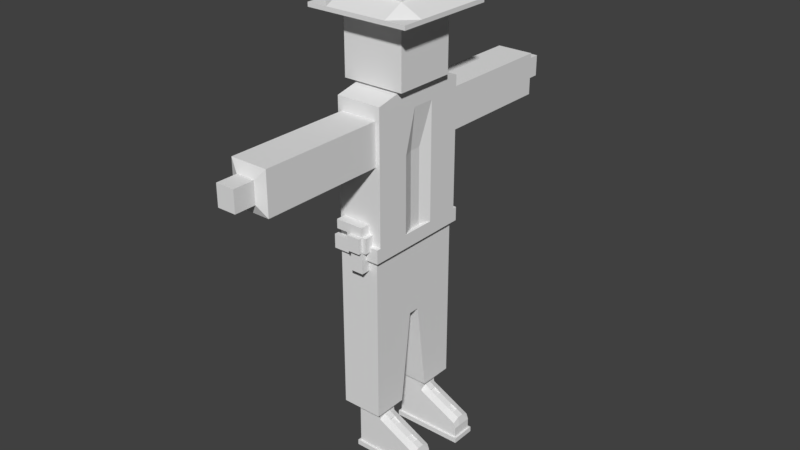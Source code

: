 # Source: Newplayer_0.blend  (saved by Blender 2.78.0; exported with 4.5.12 LTS)
import bpy
from mathutils import Matrix  # noqa: F401  (used for matrix-valued properties, if any)

bpy.ops.wm.read_factory_settings(use_empty=True)
scene = bpy.context.scene
scene.name = 'Scene'

# ---- collections
col_collection_1 = bpy.data.collections.new('Collection 1'); scene.collection.children.link(col_collection_1)

# ---- materials (node trees are filled in below, after node groups)
mat_material = bpy.data.materials.new('Material')
mat_material.alpha_threshold = 0.0
mat_material.use_transparent_shadow = False
mat_material.roughness = 0.5
mat_material.line_color = (0.0, 0.0, 0.0, 1.0)

# ---- material node trees

# ---- world
world_world = bpy.data.worlds.new('World'); scene.world = world_world
world_world.color = (0.05088, 0.05088, 0.05088)
world_world.use_sun_shadow = False
world_world.sun_shadow_jitter_overblur = 0.0
world_world.cycles.sampling_method = 'MANUAL'

# ---- meshes
me_cube = bpy.data.meshes.new('Cube')
me_cube.from_pydata([(-0.1718, -0.5, -0.1152), (-0.1718, -1.0, -0.1152), (-0.6718, -1.0, -0.1152), (-0.6718, -0.5, -0.1152), (-0.1718, -0.5, 0.8848), (-0.1718, -1.0, 0.8848), (-0.7718, -1.0, 0.3848), (-0.7718, -0.5, 0.3848), (-0.1718, 1.0, -0.1152), (-0.1718, 0.5, -0.1152), (-0.6718, 0.5, -0.1152), (-0.6718, 1.0, -0.1152), (-0.1718, 1.0, 0.8848), (-0.1718, 0.5, 0.8848), (-0.7718, 0.5, 0.3848), (-0.7718, 1.0, 0.3848), (-0.1718, -0.5, 2.885), (-0.1718, -1.0, 2.885), (-0.7718, -0.5, 2.885), (-0.7718, -1.0, 2.885), (-0.1718, 1.0, 2.885), (-0.1718, 0.5, 2.885), (-0.7718, 1.0, 2.885), (-0.7718, 0.5, 2.885), (0.8782, -0.5, -0.1152), (0.8782, -1.0, -0.1152), (0.8282, -0.5, 0.3848), (0.8282, -1.0, 0.3848), (0.8782, 1.0, -0.1152), (0.8782, 0.5, -0.1152), (0.8282, 1.0, 0.3848), (0.8282, 0.5, 0.3848), (-0.1718, -0.5, 0.2598), (-0.1718, -1.0, 0.2598), (-0.7718, -1.0, 0.2598), (-0.7718, -0.5, 0.2598), (0.8782, -0.5, 0.2598), (0.8782, -1.0, 0.2598), (-0.1718, 1.0, 0.2598), (-0.1718, 0.5, 0.2598), (-0.7718, 0.5, 0.2598), (-0.7718, 1.0, 0.2598), (0.8782, 1.0, 0.2598), (0.8782, 0.5, 0.2598), (-0.1718, -0.5, 0.009837), (-0.1718, -1.0, 0.009837), (-0.7718, -1.0, 0.009837), (-0.7718, -0.5, 0.009837), (0.8782, -0.5, 0.009837), (0.8782, -1.0, 0.009837), (-0.1718, 1.0, 0.009837), (-0.1718, 0.5, 0.009837), (-0.7718, 0.5, 0.009837), (-0.7718, 1.0, 0.009837), (0.8782, 1.0, 0.009837), (0.8782, 0.5, 0.009837), (-0.1718, -0.6667, -0.1152), (-0.1718, -0.8333, -0.1152), (-0.6718, -0.8333, -0.1152), (-0.6718, -0.6667, -0.1152), (-0.1718, -0.6667, 0.9581), (-0.1718, -0.8333, 0.9581), (-0.7718, -0.8333, 0.3848), (-0.7718, -0.6667, 0.3848), (-0.1718, -0.6667, 2.885), (-0.1718, -0.8333, 2.885), (-0.7718, -0.8333, 2.885), (-0.7718, -0.6667, 2.885), (0.8782, -0.6667, -0.1152), (0.8782, -0.8333, -0.1152), (0.8282, -0.6667, 0.4581), (0.8282, -0.8333, 0.4581), (0.8782, -0.6667, 0.2598), (0.8782, -0.8333, 0.2598), (-0.7718, -0.8333, 0.2598), (-0.7718, -0.6667, 0.2598), (-0.7718, -0.8333, 0.009837), (-0.7718, -0.6667, 0.009837), (0.8782, -0.6667, 0.009837), (0.8782, -0.8333, 0.009837), (-0.1718, 0.8333, -0.1152), (-0.1718, 0.6667, -0.1152), (-0.6718, 0.6667, -0.1152), (-0.6718, 0.8333, -0.1152), (-0.1718, 0.8333, 0.9581), (-0.1718, 0.6667, 0.9581), (-0.7718, 0.6667, 0.3848), (-0.7718, 0.8333, 0.3848), (-0.1718, 0.8333, 2.885), (-0.1718, 0.6667, 2.885), (-0.7718, 0.6667, 2.885), (-0.7718, 0.8333, 2.885), (0.8782, 0.8333, -0.1152), (0.8782, 0.6667, -0.1152), (0.8282, 0.8333, 0.4581), (0.8282, 0.6667, 0.4581), (0.8782, 0.8333, 0.2598), (0.8782, 0.6667, 0.2598), (-0.7718, 0.6667, 0.2598), (-0.7718, 0.8333, 0.2598), (-0.7718, 0.6667, 0.009837), (-0.7718, 0.8333, 0.009837), (0.8782, 0.8333, 0.009837), (0.8782, 0.6667, 0.009837), (-0.1718, -0.45, -0.1152), (-0.6718, -0.45, -0.1152), (-0.1718, 1.05, -0.1152), (-0.6718, 1.05, -0.1152), (0.8782, 1.05, -0.1152), (0.8782, -0.45, -0.1152), (-0.1718, -0.45, 0.009837), (-0.7718, -0.45, 0.009837), (0.8782, -0.45, 0.009837), (-0.1718, 1.05, 0.009837), (-0.7718, 1.05, 0.009837), (0.8782, 1.05, 0.009837), (0.9282, -0.8333, -0.1152), (0.9282, -1.0, -0.1152), (0.9282, 0.6667, -0.1152), (0.9282, 0.5, -0.1152), (0.9282, -0.5, -0.1152), (0.9282, -0.5, 0.009837), (0.9282, -1.0, 0.009837), (0.9282, -0.8333, 0.009837), (0.9282, 1.0, 0.009837), (0.9282, 1.05, 0.009837), (0.9282, 1.0, -0.1152), (0.9282, 0.5, 0.009837), (0.9282, 0.6667, 0.009837), (0.9282, -0.6667, -0.1152), (0.9282, -0.6667, 0.009837), (0.9282, 0.8333, -0.1152), (0.9282, 0.8333, 0.009837), (0.9282, -0.45, -0.1152), (0.9282, -0.45, 0.009837), (0.9282, 1.05, -0.1152), (-0.1718, -1.05, -0.1152), (-0.6718, -1.05, -0.1152), (-0.1718, 0.45, -0.1152), (-0.6718, 0.45, -0.1152), (0.8782, 0.45, -0.1152), (0.8782, -1.05, -0.1152), (-0.1718, -1.05, 0.009837), (-0.7718, -1.05, 0.009837), (0.8782, -1.05, 0.009837), (-0.1718, 0.45, 0.009837), (-0.7718, 0.45, 0.009837), (0.8782, 0.45, 0.009837), (0.9282, -1.05, -0.1152), (0.9282, -1.05, 0.009837), (0.9282, 0.45, -0.1152), (0.9282, 0.45, 0.009837), (-0.8218, -0.6667, -0.1152), (-0.8218, -0.5, -0.1152), (-0.8218, 0.8333, -0.1152), (-0.8218, 1.0, -0.1152), (-0.8218, -1.0, -0.1152), (-0.8218, -1.0, 0.009837), (-0.8218, -0.5, 0.009837), (-0.8218, -0.6667, 0.009837), (-0.8218, 0.5, -0.1152), (-0.8218, 0.5, 0.009837), (-0.8218, 1.0, 0.009837), (-0.8218, -1.05, 0.009837), (-0.8218, 0.8333, 0.009837), (-0.8218, -0.8333, -0.1152), (-0.8218, -0.8333, 0.009837), (-0.8218, 0.6667, -0.1152), (-0.8218, 0.6667, 0.009837), (-0.8218, -0.45, -0.1152), (-0.8218, -0.45, 0.009837), (-0.8218, 1.05, -0.1152), (-0.8218, 1.05, 0.009837), (-0.8218, -1.05, -0.1152), (-0.8218, 0.45, -0.1152), (-0.8218, 0.45, 0.009837), (-0.005143, -1.0, 0.8015), (0.1615, -1.0, 0.7182), (0.3282, -1.0, 0.6348), (0.4949, -1.0, 0.5515), (0.6615, -1.0, 0.4682), (0.6615, -0.5, 0.4682), (0.4949, -0.5, 0.5515), (0.3282, -0.5, 0.6348), (0.1615, -0.5, 0.7182), (-0.005143, -0.5, 0.8015), (0.00319, -1.0, -0.1152), (0.1782, -1.0, -0.1152), (0.3532, -1.0, -0.1152), (0.5282, -1.0, -0.1152), (0.7032, -1.0, -0.1152), (0.7032, -0.5, -0.1152), (0.5282, -0.5, -0.1152), (0.3532, -0.5, -0.1152), (0.1782, -0.5, -0.1152), (0.00319, -0.5, -0.1152), (0.00319, -0.5, 0.2598), (0.1782, -0.5, 0.2598), (0.3532, -0.5, 0.2598), (0.5282, -0.5, 0.2598), (0.7032, -0.5, 0.2598), (0.00319, -1.0, 0.2598), (0.1782, -1.0, 0.2598), (0.3532, -1.0, 0.2598), (0.5282, -1.0, 0.2598), (0.7032, -1.0, 0.2598), (0.00319, -0.5, 0.009837), (0.1782, -0.5, 0.009837), (0.3532, -0.5, 0.009837), (0.5282, -0.5, 0.009837), (0.7032, -0.5, 0.009837), (0.00319, -1.0, 0.009837), (0.1782, -1.0, 0.009837), (0.3532, -1.0, 0.009837), (0.5282, -1.0, 0.009837), (0.7032, -1.0, 0.009837), (0.00319, -0.8333, -0.1152), (0.1782, -0.8333, -0.1152), (0.3532, -0.8333, -0.1152), (0.5282, -0.8333, -0.1152), (0.7032, -0.8333, -0.1152), (0.00319, -0.6667, -0.1152), (0.1782, -0.6667, -0.1152), (0.3532, -0.6667, -0.1152), (0.5282, -0.6667, -0.1152), (0.7032, -0.6667, -0.1152), (-0.005143, -0.6667, 0.8748), (0.1615, -0.6667, 0.7741), (0.3282, -0.6667, 0.6908), (0.4949, -0.6667, 0.6075), (0.6615, -0.6667, 0.5415), (-0.005143, -0.8333, 0.8748), (0.1615, -0.8333, 0.7741), (0.3282, -0.8333, 0.6908), (0.4949, -0.8333, 0.6075), (0.6615, -0.8333, 0.5415), (0.7032, -0.45, -0.1152), (0.5282, -0.45, -0.1152), (0.3532, -0.45, -0.1152), (0.1782, -0.45, -0.1152), (0.00319, -0.45, -0.1152), (0.00319, -0.45, 0.009837), (0.1782, -0.45, 0.009837), (0.3532, -0.45, 0.009837), (0.5282, -0.45, 0.009837), (0.7032, -0.45, 0.009837), (0.00319, -1.05, -0.1152), (0.1782, -1.05, -0.1152), (0.3532, -1.05, -0.1152), (0.5282, -1.05, -0.1152), (0.7032, -1.05, -0.1152), (0.00319, -1.05, 0.009837), (0.1782, -1.05, 0.009837), (0.3532, -1.05, 0.009837), (0.5282, -1.05, 0.009837), (0.7032, -1.05, 0.009837), (-0.005143, 0.5, 0.8015), (0.1615, 0.5, 0.7182), (0.3282, 0.5, 0.6348), (0.4949, 0.5, 0.5515), (0.6615, 0.5, 0.4682), (0.6615, 1.0, 0.4682), (0.4949, 1.0, 0.5515), (0.3282, 1.0, 0.6348), (0.1615, 1.0, 0.7182), (-0.005143, 1.0, 0.8015), (0.00319, 0.5, -0.1152), (0.1782, 0.5, -0.1152), (0.3532, 0.5, -0.1152), (0.5282, 0.5, -0.1152), (0.7032, 0.5, -0.1152), (0.7032, 1.0, -0.1152), (0.5282, 1.0, -0.1152), (0.3532, 1.0, -0.1152), (0.1782, 1.0, -0.1152), (0.00319, 1.0, -0.1152), (0.00319, 1.0, 0.2598), (0.1782, 1.0, 0.2598), (0.3532, 1.0, 0.2598), (0.5282, 1.0, 0.2598), (0.7032, 1.0, 0.2598), (0.00319, 0.5, 0.2598), (0.1782, 0.5, 0.2598), (0.3532, 0.5, 0.2598), (0.5282, 0.5, 0.2598), (0.7032, 0.5, 0.2598), (0.00319, 1.0, 0.009837), (0.1782, 1.0, 0.009837), (0.3532, 1.0, 0.009837), (0.5282, 1.0, 0.009837), (0.7032, 1.0, 0.009837), (0.00319, 0.5, 0.009837), (0.1782, 0.5, 0.009837), (0.3532, 0.5, 0.009837), (0.5282, 0.5, 0.009837), (0.7032, 0.5, 0.009837), (0.00319, 0.6667, -0.1152), (0.1782, 0.6667, -0.1152), (0.3532, 0.6667, -0.1152), (0.5282, 0.6667, -0.1152), (0.7032, 0.6667, -0.1152), (0.00319, 0.8333, -0.1152), (0.1782, 0.8333, -0.1152), (0.3532, 0.8333, -0.1152), (0.5282, 0.8333, -0.1152), (0.7032, 0.8333, -0.1152), (-0.005143, 0.8333, 0.8748), (0.1615, 0.8333, 0.7741), (0.3282, 0.8333, 0.6908), (0.4949, 0.8333, 0.6075), (0.6615, 0.8333, 0.5415), (-0.005143, 0.6667, 0.8748), (0.1615, 0.6667, 0.7741), (0.3282, 0.6667, 0.6908), (0.4949, 0.6667, 0.6075), (0.6615, 0.6667, 0.5415), (0.7032, 1.05, -0.1152), (0.5282, 1.05, -0.1152), (0.3532, 1.05, -0.1152), (0.1782, 1.05, -0.1152), (0.00319, 1.05, -0.1152), (0.00319, 1.05, 0.009837), (0.1782, 1.05, 0.009837), (0.3532, 1.05, 0.009837), (0.5282, 1.05, 0.009837), (0.7032, 1.05, 0.009837), (0.00319, 0.45, -0.1152), (0.1782, 0.45, -0.1152), (0.3532, 0.45, -0.1152), (0.5282, 0.45, -0.1152), (0.7032, 0.45, -0.1152), (0.00319, 0.45, 0.009837), (0.1782, 0.45, 0.009837), (0.3532, 0.45, 0.009837), (0.5282, 0.45, 0.009837), (0.7032, 0.45, 0.009837), (-0.02245, -0.6667, 0.8402), (0.1442, -0.6667, 0.7568), (0.4775, -0.6667, 0.5902), (0.6442, -0.6667, 0.5068), (-0.02245, -0.8333, 0.8402), (0.1442, -0.8333, 0.7568), (0.4775, -0.8333, 0.5902), (0.6442, -0.8333, 0.5068), (-0.02245, 0.8333, 0.8402), (0.1442, 0.8333, 0.7568), (0.4775, 0.8333, 0.5902), (0.6442, 0.8333, 0.5068), (-0.02245, 0.6667, 0.8402), (0.1442, 0.6667, 0.7568), (0.4775, 0.6667, 0.5902), (0.6442, 0.6667, 0.5068), (-1.0, -1.25, 1.19), (-1.0, -1.25, 4.88), (-1.0, 1.25, 1.19), (-1.0, 1.25, 4.88), (0.0, -1.25, 1.19), (0.0, -1.25, 4.88), (0.0, 1.25, 1.19), (0.0, 1.25, 4.88), (-1.0, 0.4167, 1.19), (-1.0, -0.4167, 1.19), (-1.0, -0.4167, 4.88), (-1.0, 0.4167, 4.88), (0.0, -0.4167, 1.19), (0.0, 0.4167, 1.19), (0.0, 0.4167, 4.88), (0.0, -0.4167, 4.88), (-1.0, 0.1389, 3.417), (-1.0, -0.1389, 3.417), (-1.0, -0.1389, 4.88), (-1.0, 0.1389, 4.88), (0.0, -0.1389, 3.417), (0.0, 0.1389, 3.417), (0.0, 0.1389, 4.88), (0.0, -0.1389, 4.88), (-1.0, 0.4167, 5.88), (-1.0, 1.25, 5.88), (0.1, 1.25, 5.88), (0.1, -0.4167, 5.88), (0.1, -1.25, 5.88), (-1.0, -1.25, 5.88), (-1.0, -0.4167, 5.88), (-1.0, 0.1389, 5.88), (0.1, 0.4167, 5.88), (0.0, -0.1389, 5.88), (-1.0, -0.1389, 5.88), (0.0, 0.1389, 5.88), (-1.0, 0.4167, 8.88), (-1.0, 1.25, 8.695), (0.1, 1.25, 8.695), (0.1, -0.4167, 8.88), (0.1, -1.25, 8.695), (-1.0, -1.25, 8.695), (-1.0, -0.4167, 8.88), (-1.0, 0.1389, 8.88), (0.1, 0.4167, 8.88), (0.1, -0.1389, 8.88), (-1.0, -0.1389, 8.88), (0.1, 0.1389, 8.88), (0.0, 0.1389, 5.547), (0.0, 0.1389, 5.213), (0.0, 0.4167, 5.213), (0.1, 0.4167, 5.547), (-1.0, -0.1389, 5.547), (-1.0, -0.1389, 5.213), (-1.0, -0.4167, 5.213), (-1.0, -0.4167, 5.547), (-1.0, 0.1389, 5.547), (-1.0, 0.1389, 5.213), (-1.0, -1.25, 5.213), (-1.0, -1.25, 5.547), (0.0, -1.25, 5.213), (0.1, -1.25, 5.547), (0.0, -0.1389, 5.547), (0.0, -0.1389, 5.213), (0.0, 1.25, 5.213), (0.1, 1.25, 5.547), (0.0, -0.4167, 5.213), (0.1, -0.4167, 5.547), (-1.0, 0.4167, 5.547), (-1.0, 0.4167, 5.213), (-1.0, 1.25, 5.213), (-1.0, 1.25, 5.547), (0.1, 0.1389, 5.547), (0.1, 0.1389, 5.213), (0.1, 0.4167, 5.213), (0.1, 0.4167, 5.547), (0.1, -1.25, 5.213), (0.1, -1.25, 5.547), (0.1, -0.1389, 5.547), (0.1, -0.1389, 5.213), (0.1, 1.25, 5.213), (0.1, 1.25, 5.547), (0.1, -0.4167, 5.213), (0.1, -0.4167, 5.547), (0.0, 1.35, 5.213), (0.0, 1.35, 5.547), (-1.0, 1.35, 5.213), (-1.0, 1.35, 5.547), (0.1, 1.35, 5.213), (0.1, 1.35, 5.547), (-1.1, -0.1389, 5.547), (-1.1, -0.1389, 5.213), (-1.1, -0.4167, 5.213), (-1.1, -0.4167, 5.547), (-1.1, 0.1389, 5.547), (-1.1, 0.1389, 5.213), (-1.1, -1.25, 5.213), (-1.1, -1.25, 5.547), (-1.1, 0.4167, 5.547), (-1.1, 0.4167, 5.213), (-1.1, 1.25, 5.213), (-1.1, 1.25, 5.547), (-1.1, 1.35, 5.213), (-1.1, 1.35, 5.547), (-1.0, -1.35, 5.213), (-1.0, -1.35, 5.547), (0.0, -1.35, 5.213), (0.0, -1.35, 5.547), (0.1, -1.35, 5.547), (0.1, -1.35, 5.213), (-1.1, -1.35, 5.213), (-1.1, -1.35, 5.547), (-1.0, -1.25, 8.38), (-1.0, -1.25, 7.38), (0.1, -1.25, 7.38), (0.1, -1.25, 8.38), (0.1, -0.1389, 8.38), (0.0, -0.1389, 7.38), (0.0, 0.1389, 7.38), (0.1, 0.1389, 8.38), (-1.0, -0.4167, 7.38), (-1.0, -0.4167, 8.38), (-1.0, -0.1389, 8.38), (-1.0, -0.1389, 7.38), (-1.0, 0.4167, 7.38), (-1.0, 0.4167, 8.38), (-1.0, 1.25, 8.38), (-1.0, 1.25, 7.38), (0.1, -0.4167, 8.38), (0.1, -0.4167, 7.38), (-1.0, 0.1389, 8.38), (-1.0, 0.1389, 7.38), (0.1, 1.25, 8.38), (0.1, 1.25, 7.38), (0.1, 0.4167, 7.38), (0.1, 0.4167, 8.38), (-0.05, 1.25, 1.19), (-0.05, 1.25, 4.88), (-0.05, -1.25, 1.19), (-0.05, -1.25, 4.88), (-0.05, 0.4167, 1.19), (-0.05, -0.4167, 1.19), (-0.05, 0.1389, 3.417), (-0.05, -0.1389, 3.417), (0.0, 1.25, 5.88), (-2.98e-08, -1.25, 5.88), (0.0, 1.25, 8.695), (-2.98e-08, -1.25, 8.695), (0.0, 0.4167, 8.88), (0.0, -0.4167, 8.88), (-0.05, 0.1389, 8.88), (-0.05, -0.1389, 8.88), (-0.05, 1.25, 5.213), (0.0, 1.25, 5.547), (-0.05, -1.25, 5.213), (-2.98e-08, -1.25, 5.547), (-0.05, 1.35, 5.213), (-0.05, 1.35, 5.547), (-0.05, -1.35, 5.213), (-0.05, -1.35, 5.547), (0.0, 1.25, 7.38), (0.0, 1.25, 8.38), (-2.98e-08, -1.25, 7.38), (-2.98e-08, -1.25, 8.38), (-0.925, 1.25, 1.19), (-0.925, -1.25, 4.88), (-0.925, 0.4167, 1.19), (-0.925, -0.4167, 1.19), (-0.925, 0.1389, 3.417), (-0.925, -0.1389, 3.417), (-0.9, -1.25, 5.88), (-0.9, -1.25, 8.695), (-0.925, -1.25, 5.213), (-0.9, -1.25, 5.547), (-0.925, -1.35, 5.213), (-0.925, -1.35, 5.547), (-0.9, -1.25, 7.38), (-0.9, -1.25, 8.38), (-0.925, 1.25, 4.88), (-0.925, -1.25, 1.19), (-0.9, 1.25, 5.88), (-0.9, 1.25, 8.695), (-0.9, 0.4167, 8.88), (-0.9, -0.4167, 8.88), (-0.925, 0.1389, 8.88), (-0.925, -0.1389, 8.88), (-0.925, 1.25, 5.213), (-0.9, 1.25, 5.547), (-0.925, 1.35, 5.213), (-0.925, 1.35, 5.547), (-0.9, 1.25, 7.38), (-0.9, 1.25, 8.38), (-2.98e-08, -2.25, 7.38), (-2.98e-08, -2.25, 8.38), (-0.9, -2.25, 7.38), (-0.9, -2.25, 8.38), (-2.98e-08, -4.25, 7.38), (-2.98e-08, -4.25, 8.38), (-0.9, -4.25, 7.38), (-0.9, -4.25, 8.38), (-0.9, 2.25, 7.38), (0.0, 2.25, 7.38), (-0.9, 2.25, 8.38), (0.0, 2.25, 8.38), (-0.9, 4.25, 7.38), (0.0, 4.25, 7.38), (-0.9, 4.25, 8.38), (0.0, 4.25, 8.38), (-0.675, 4.35, 7.63), (-0.225, 4.35, 7.63), (-0.675, 4.35, 8.13), (-0.225, 4.35, 8.13), (-0.675, 4.85, 7.63), (-0.225, 4.85, 7.63), (-0.675, 4.85, 8.13), (-0.225, 4.85, 8.13), (-0.225, -4.35, 7.63), (-0.225, -4.35, 8.13), (-0.675, -4.35, 7.63), (-0.675, -4.35, 8.13), (-0.225, -4.85, 7.63), (-0.225, -4.85, 8.13), (-0.675, -4.85, 7.63), (-0.675, -4.85, 8.13), (-2.98e-08, -3.25, 8.38), (-2.98e-08, -3.25, 7.38), (-0.9, -3.25, 7.38), (-0.9, -3.25, 8.38), (0.0, 3.25, 7.38), (0.0, 3.25, 8.38), (-0.9, 3.25, 7.38), (-0.9, 3.25, 8.38), (-1.25, -0.75, 8.872), (-1.25, -0.75, 10.37), (-1.25, 0.75, 8.872), (-1.25, 0.75, 10.37), (0.25, -0.75, 8.872), (0.25, -0.75, 10.37), (0.25, 0.75, 8.872), (0.25, 0.75, 10.37), (-1.25, -0.75, 10.82), (-1.25, 0.75, 10.82), (0.25, 0.75, 10.82), (0.25, -0.75, 10.82), (0.25, 0.75, 10.72), (0.25, -0.75, 10.72), (-1.25, -0.75, 10.72), (-1.25, 0.75, 10.72), (0.25, 0.75, 10.37), (0.25, -0.75, 10.37), (0.25, -0.75, 10.72), (0.25, 0.75, 10.72), (0.75, 0.75, 10.37), (0.75, -0.75, 10.37), (0.75, -0.75, 10.47), (0.75, 0.75, 10.47), (0.25, -1.25, 10.37), (-1.25, -1.25, 10.37), (0.25, -1.25, 10.47), (-1.25, -1.25, 10.47), (0.25, -1.25, 10.47), (0.25, -1.25, 10.37), (0.75, -1.25, 10.47), (0.75, -1.25, 10.37), (-1.75, -0.75, 10.37), (-1.75, 0.75, 10.37), (-1.75, 0.75, 10.47), (-1.75, -0.75, 10.47), (-1.75, -1.25, 10.37), (-1.75, -1.25, 10.47), (-1.25, 1.25, 10.37), (0.25, 1.25, 10.37), (-1.25, 1.25, 10.47), (0.25, 1.25, 10.47), (-1.75, 1.25, 10.37), (0.25, 1.25, 10.37), (0.25, 1.25, 10.47), (0.75, 1.25, 10.37), (0.75, 1.25, 10.47), (-1.75, 1.25, 10.47), (-1.25, 0.25, 8.872), (-1.25, -0.25, 8.872), (-1.25, -0.25, 10.37), (-1.25, 0.25, 10.37), (0.25, -0.25, 8.872), (0.25, 0.25, 8.872), (0.25, 0.25, 10.37), (0.25, -0.25, 10.37), (-1.25, -0.25, 10.82), (-1.25, 0.25, 10.82), (0.25, 0.25, 10.82), (0.25, -0.25, 10.82), (-1.25, -0.25, 10.72), (-1.25, 0.25, 10.72), (0.25, 0.25, 10.72), (0.25, -0.25, 10.72), (0.25, 0.25, 10.37), (0.25, -0.25, 10.37), (0.25, 0.25, 10.72), (0.25, -0.25, 10.72), (0.75, 0.25, 10.37), (0.75, -0.25, 10.37), (0.75, 0.25, 10.47), (0.75, -0.25, 10.47), (-1.75, -0.25, 10.37), (-1.75, 0.25, 10.37), (-1.75, -0.25, 10.47), (-1.75, 0.25, 10.47), (-0.25, 0.75, 8.872), (-0.75, 0.75, 8.872), (-0.75, 0.75, 10.37), (-0.25, 0.75, 10.37), (-0.75, -0.75, 8.872), (-0.25, -0.75, 8.872), (-0.25, -0.75, 10.37), (-0.75, -0.75, 10.37), (-0.75, 0.75, 10.82), (-0.25, 0.75, 10.82), (-0.25, -0.75, 10.82), (-0.75, -0.75, 10.82), (-0.75, 0.75, 10.72), (-0.25, 0.75, 10.72), (-0.25, -0.75, 10.72), (-0.75, -0.75, 10.72), (-0.25, -1.25, 10.37), (-0.75, -1.25, 10.37), (-0.25, -1.25, 10.47), (-0.75, -1.25, 10.47), (-0.75, 1.25, 10.37), (-0.25, 1.25, 10.37), (-0.75, 1.25, 10.47), (-0.25, 1.25, 10.47), (-0.75, 0.25, 10.82), (-0.25, 0.25, 10.82), (-0.75, -0.25, 10.82), (-0.25, -0.25, 10.82), (-0.25, 0.25, 8.872), (-0.75, 0.25, 8.872), (-0.25, -0.25, 8.872), (-0.75, -0.25, 8.872), (-0.75, 0.25, 11.02), (-0.25, 0.25, 11.02), (-0.75, -0.25, 11.02), (-0.25, -0.25, 11.02), (-0.5235, -1.482, 6.02), (-0.2095, -1.482, 6.02), (-0.5235, -1.242, 6.02), (-0.2095, -1.242, 6.02), (-0.5235, -1.482, 4.925), (-0.2095, -1.482, 4.925), (-0.5235, -1.242, 4.925), (-0.2095, -1.242, 4.925), (-0.5235, -1.242, 5.436), (-0.5235, -1.242, 5.801), (-0.2095, -1.242, 5.801), (-0.2095, -1.242, 5.436), (-0.5235, -1.482, 5.801), (-0.5235, -1.482, 5.436), (-0.2095, -1.482, 5.436), (-0.2095, -1.482, 5.801), (-0.8986, -1.242, 6.02), (-0.8986, -1.482, 6.02), (-0.8986, -1.242, 5.801), (-0.8986, -1.482, 5.801), (-0.5235, -1.582, 5.801), (-0.5235, -1.582, 5.436), (-0.2095, -1.582, 5.436), (-0.2095, -1.582, 5.801), (-0.6235, -1.242, 5.436), (-0.6235, -1.242, 5.801), (-0.6235, -1.482, 5.801), (-0.6235, -1.482, 5.436), (-0.1095, -1.242, 5.801), (-0.1095, -1.242, 5.436), (-0.1095, -1.482, 5.436), (-0.1095, -1.482, 5.801), (-0.5235, -1.142, 5.436), (-0.5235, -1.142, 5.801), (-0.2095, -1.142, 5.801), (-0.2095, -1.142, 5.436)], [], [(57, 1, 2, 58), (4, 7, 18, 16), (127, 55, 147, 151), (33, 5, 6, 34), (75, 63, 7, 35), (8, 11, 107, 106), (81, 9, 10, 82), (84, 12, 20, 88), (315, 260, 31, 95), (39, 13, 14, 40), (99, 87, 15, 41), (47, 44, 110, 111), (65, 66, 19, 17), (89, 90, 23, 21), (86, 14, 23, 90), (12, 15, 22, 20), (6, 5, 17, 19), (60, 4, 16, 64), (14, 13, 21, 23), (62, 6, 19, 66), (73, 71, 27, 37), (97, 95, 31, 43), (280, 261, 30, 42), (305, 271, 28, 92), (235, 180, 27, 71), (291, 51, 145, 331), (200, 181, 26, 36), (225, 191, 24, 68), (210, 200, 36, 48), (180, 205, 37, 27), (79, 73, 37, 49), (4, 32, 35, 7), (77, 75, 35, 47), (45, 33, 34, 46), (290, 280, 42, 54), (103, 97, 43, 55), (12, 38, 41, 15), (101, 99, 41, 53), (51, 39, 40, 52), (260, 285, 43, 31), (270, 29, 140, 330), (143, 46, 157, 163), (29, 93, 118, 119), (24, 109, 133, 120), (205, 215, 49, 37), (32, 44, 47, 35), (139, 146, 175, 174), (83, 82, 167, 154), (79, 49, 122, 123), (290, 54, 115, 325), (38, 50, 53, 41), (285, 295, 55, 43), (28, 108, 135, 126), (109, 112, 134, 133), (76, 77, 159, 166), (82, 10, 160, 167), (46, 34, 74, 76), (76, 74, 75, 77), (48, 36, 72, 78), (78, 72, 73, 79), (190, 220, 69, 25), (220, 225, 68, 69), (181, 230, 70, 26), (230, 235, 71, 70), (36, 26, 70, 72), (72, 70, 71, 73), (7, 63, 67, 18), (63, 62, 66, 67), (5, 61, 65, 17), (61, 60, 64, 65), (16, 18, 67, 64), (64, 67, 66, 65), (34, 6, 62, 74), (74, 62, 63, 75), (0, 56, 59, 3), (56, 57, 58, 59), (69, 68, 129, 116), (68, 24, 120, 129), (46, 76, 166, 157), (77, 47, 158, 159), (52, 40, 98, 100), (100, 98, 99, 101), (54, 42, 96, 102), (102, 96, 97, 103), (270, 300, 93, 29), (300, 305, 92, 93), (42, 30, 94, 96), (96, 94, 95, 97), (15, 87, 91, 22), (87, 86, 90, 91), (20, 22, 91, 88), (88, 91, 90, 89), (40, 14, 86, 98), (98, 86, 87, 99), (261, 310, 94, 30), (310, 315, 95, 94), (13, 85, 89, 21), (85, 84, 88, 89), (8, 80, 83, 11), (80, 81, 82, 83), (110, 104, 105, 111), (113, 106, 107, 114), (236, 245, 112, 109), (316, 325, 115, 108), (53, 114, 172, 162), (53, 50, 113, 114), (275, 8, 106, 320), (195, 0, 104, 240), (210, 48, 112, 245), (102, 103, 128, 132), (0, 3, 105, 104), (111, 105, 169, 170), (116, 123, 122, 117), (121, 120, 133, 134), (118, 128, 127, 119), (120, 121, 130, 129), (129, 130, 123, 116), (126, 124, 132, 131), (131, 132, 128, 118), (124, 126, 135, 125), (48, 78, 130, 121), (112, 48, 121, 134), (117, 122, 149, 148), (78, 79, 123, 130), (92, 28, 126, 131), (93, 92, 131, 118), (25, 69, 116, 117), (115, 54, 124, 125), (45, 46, 143, 142), (108, 115, 125, 135), (54, 102, 132, 124), (103, 55, 127, 128), (335, 330, 140, 147), (255, 250, 141, 144), (136, 142, 143, 137), (138, 145, 146, 139), (147, 140, 150, 151), (144, 141, 148, 149), (10, 9, 138, 139), (3, 59, 152, 153), (211, 45, 142, 251), (122, 49, 144, 149), (119, 127, 151, 150), (51, 52, 146, 145), (25, 117, 148, 141), (190, 25, 141, 250), (2, 1, 136, 137), (29, 119, 150, 140), (152, 159, 158, 153), (161, 160, 174, 175), (154, 164, 162, 155), (156, 157, 166, 165), (165, 166, 159, 152), (160, 161, 168, 167), (167, 168, 164, 154), (155, 162, 172, 171), (153, 158, 170, 169), (157, 156, 173, 163), (105, 3, 153, 169), (52, 100, 168, 161), (11, 83, 154, 155), (2, 137, 173, 156), (47, 111, 170, 158), (58, 2, 156, 165), (137, 143, 163, 173), (10, 139, 174, 160), (114, 107, 171, 172), (101, 53, 162, 164), (100, 101, 164, 168), (107, 11, 155, 171), (59, 58, 165, 152), (146, 52, 161, 175), (1, 186, 246, 136), (186, 187, 247, 246), (187, 188, 248, 247), (188, 189, 249, 248), (189, 190, 250, 249), (49, 215, 255, 144), (215, 214, 254, 255), (214, 213, 253, 254), (213, 212, 252, 253), (212, 211, 251, 252), (142, 136, 246, 251), (251, 246, 247, 252), (252, 247, 248, 253), (253, 248, 249, 254), (254, 249, 250, 255), (44, 206, 241, 110), (206, 207, 242, 241), (207, 208, 243, 242), (208, 209, 244, 243), (209, 210, 245, 244), (24, 191, 236, 109), (191, 192, 237, 236), (192, 193, 238, 237), (193, 194, 239, 238), (194, 195, 240, 239), (104, 110, 241, 240), (240, 241, 242, 239), (239, 242, 243, 238), (238, 243, 244, 237), (237, 244, 245, 236), (60, 61, 231, 226), (235, 230, 339, 343), (227, 232, 233, 228), (228, 233, 234, 229), (230, 229, 338, 339), (4, 60, 226, 185), (185, 226, 227, 184), (184, 227, 228, 183), (183, 228, 229, 182), (182, 229, 230, 181), (57, 56, 221, 216), (216, 221, 222, 217), (217, 222, 223, 218), (218, 223, 224, 219), (219, 224, 225, 220), (1, 57, 216, 186), (186, 216, 217, 187), (187, 217, 218, 188), (188, 218, 219, 189), (189, 219, 220, 190), (33, 45, 211, 201), (201, 211, 212, 202), (202, 212, 213, 203), (203, 213, 214, 204), (204, 214, 215, 205), (5, 33, 201, 176), (176, 201, 202, 177), (177, 202, 203, 178), (178, 203, 204, 179), (179, 204, 205, 180), (44, 32, 196, 206), (206, 196, 197, 207), (207, 197, 198, 208), (208, 198, 199, 209), (209, 199, 200, 210), (56, 0, 195, 221), (221, 195, 194, 222), (222, 194, 193, 223), (223, 193, 192, 224), (224, 192, 191, 225), (32, 4, 185, 196), (196, 185, 184, 197), (197, 184, 183, 198), (198, 183, 182, 199), (199, 182, 181, 200), (61, 5, 176, 231), (231, 176, 177, 232), (232, 177, 178, 233), (233, 178, 179, 234), (234, 179, 180, 235), (145, 138, 326, 331), (331, 326, 327, 332), (332, 327, 328, 333), (333, 328, 329, 334), (334, 329, 330, 335), (28, 271, 316, 108), (271, 272, 317, 316), (272, 273, 318, 317), (273, 274, 319, 318), (274, 275, 320, 319), (106, 113, 321, 320), (320, 321, 322, 319), (319, 322, 323, 318), (318, 323, 324, 317), (317, 324, 325, 316), (84, 85, 311, 306), (229, 234, 342, 338), (307, 312, 313, 308), (308, 313, 314, 309), (311, 312, 349, 348), (12, 84, 306, 265), (265, 306, 307, 264), (264, 307, 308, 263), (263, 308, 309, 262), (262, 309, 310, 261), (81, 80, 301, 296), (296, 301, 302, 297), (297, 302, 303, 298), (298, 303, 304, 299), (299, 304, 305, 300), (9, 81, 296, 266), (266, 296, 297, 267), (267, 297, 298, 268), (268, 298, 299, 269), (269, 299, 300, 270), (39, 51, 291, 281), (281, 291, 292, 282), (282, 292, 293, 283), (283, 293, 294, 284), (284, 294, 295, 285), (50, 286, 321, 113), (286, 287, 322, 321), (287, 288, 323, 322), (288, 289, 324, 323), (289, 290, 325, 324), (9, 266, 326, 138), (266, 267, 327, 326), (267, 268, 328, 327), (268, 269, 329, 328), (269, 270, 330, 329), (13, 39, 281, 256), (256, 281, 282, 257), (257, 282, 283, 258), (258, 283, 284, 259), (259, 284, 285, 260), (50, 38, 276, 286), (286, 276, 277, 287), (287, 277, 278, 288), (288, 278, 279, 289), (289, 279, 280, 290), (55, 295, 335, 147), (295, 294, 334, 335), (294, 293, 333, 334), (293, 292, 332, 333), (292, 291, 331, 332), (80, 8, 275, 301), (301, 275, 274, 302), (302, 274, 273, 303), (303, 273, 272, 304), (304, 272, 271, 305), (38, 12, 265, 276), (276, 265, 264, 277), (277, 264, 263, 278), (278, 263, 262, 279), (279, 262, 261, 280), (85, 13, 256, 311), (311, 256, 257, 312), (312, 257, 258, 313), (313, 258, 259, 314), (314, 259, 260, 315), (336, 340, 341, 337), (338, 342, 343, 339), (344, 348, 349, 345), (346, 350, 351, 347), (306, 311, 348, 344), (307, 306, 344, 345), (231, 232, 341, 340), (312, 307, 345, 349), (314, 315, 351, 350), (309, 314, 350, 346), (226, 231, 340, 336), (227, 226, 336, 337), (310, 309, 346, 347), (234, 235, 343, 342), (315, 310, 347, 351), (232, 227, 337, 341), (360, 363, 355, 354), (488, 489, 359, 358), (364, 367, 357, 356), (531, 517, 353, 352), (493, 364, 356, 490), (507, 413, 380, 497), (407, 411, 381, 382), (408, 404, 386, 383), (488, 358, 365, 492), (495, 372, 364, 493), (358, 359, 366, 365), (372, 375, 367, 364), (352, 353, 362, 361), (368, 371, 363, 360), (361, 362, 370, 369), (369, 370, 371, 368), (365, 366, 374, 373), (373, 374, 375, 372), (492, 365, 373, 494), (494, 373, 372, 495), (400, 403, 384, 387), (404, 407, 382, 386), (480, 468, 397, 391), (478, 477, 388, 389), (474, 473, 394, 398), (515, 467, 392, 499), (468, 471, 399, 397), (414, 400, 387, 385), (403, 417, 378, 384), (413, 419, 379, 380), (420, 408, 383, 376), (539, 423, 377, 532), (419, 414, 385, 379), (423, 420, 376, 377), (535, 394, 393, 523), (533, 389, 388, 534), (537, 398, 394, 535), (534, 388, 395, 536), (536, 395, 398, 537), (473, 464, 393, 394), (482, 474, 398, 395), (543, 478, 389, 533), (477, 482, 395, 388), (471, 487, 396, 399), (467, 480, 391, 392), (487, 484, 390, 396), (355, 363, 421, 422), (420, 423, 453, 450), (367, 375, 415, 418), (414, 419, 435, 430), (530, 355, 422, 538), (505, 417, 437, 509), (363, 371, 409, 421), (407, 404, 442, 445), (357, 367, 418, 412), (400, 414, 430, 424), (366, 359, 416, 402), (412, 428, 461, 458), (375, 374, 401, 415), (401, 402, 426, 425), (370, 362, 406, 405), (422, 421, 451, 452), (374, 366, 402, 401), (419, 413, 429, 435), (371, 370, 405, 409), (438, 422, 452, 454), (362, 353, 410, 406), (408, 420, 450, 446), (491, 357, 412, 506), (411, 449, 463, 457), (434, 431, 430, 435), (428, 434, 435, 429), (426, 432, 433, 427), (431, 425, 424, 430), (425, 426, 427, 424), (432, 416, 436, 440), (402, 416, 432, 426), (403, 400, 424, 427), (417, 403, 427, 433), (412, 418, 434, 428), (415, 401, 425, 431), (418, 415, 431, 434), (540, 438, 439, 541), (436, 437, 441, 440), (417, 433, 441, 437), (405, 406, 444, 443), (433, 432, 440, 441), (538, 422, 438, 540), (452, 451, 450, 453), (451, 447, 446, 450), (443, 444, 445, 442), (447, 443, 442, 446), (444, 448, 449, 445), (452, 453, 455, 454), (506, 412, 458, 510), (409, 405, 443, 447), (404, 408, 446, 442), (439, 438, 454, 455), (406, 410, 448, 444), (423, 439, 455, 453), (421, 409, 447, 451), (411, 407, 445, 449), (459, 458, 461, 460), (510, 458, 459, 511), (456, 457, 463, 462), (525, 411, 457, 527), (448, 410, 456, 462), (449, 448, 462, 463), (429, 413, 459, 460), (428, 429, 460, 461), (384, 378, 485, 486), (486, 485, 484, 487), (380, 379, 481, 466), (466, 481, 480, 467), (387, 384, 486, 470), (470, 486, 487, 471), (376, 383, 483, 476), (476, 483, 482, 477), (532, 377, 479, 542), (542, 479, 478, 543), (383, 386, 475, 483), (483, 475, 474, 482), (382, 381, 465, 472), (472, 465, 464, 473), (385, 387, 470, 469), (469, 470, 471, 468), (497, 380, 466, 514), (514, 466, 467, 515), (386, 382, 472, 475), (475, 472, 473, 474), (377, 376, 476, 479), (479, 476, 477, 478), (379, 385, 469, 481), (481, 469, 468, 480), (528, 514, 544, 546), (522, 497, 514, 528), (485, 512, 513, 484), (378, 496, 512, 485), (413, 507, 511, 459), (526, 510, 511, 527), (524, 506, 510, 526), (416, 504, 508, 436), (436, 508, 509, 437), (517, 491, 506, 524), (539, 505, 509, 541), (359, 489, 504, 416), (484, 513, 498, 390), (399, 502, 503, 397), (396, 500, 502, 399), (397, 503, 501, 391), (390, 498, 500, 396), (391, 501, 499, 392), (417, 505, 496, 378), (529, 515, 499, 523), (520, 494, 495, 521), (518, 492, 494, 520), (521, 495, 493, 519), (516, 488, 492, 518), (525, 507, 497, 522), (519, 493, 490, 531), (356, 357, 491, 490), (516, 530, 489, 488), (354, 355, 530, 516), (361, 519, 531, 352), (411, 525, 522, 381), (354, 516, 518, 360), (369, 521, 519, 361), (360, 518, 520, 368), (368, 520, 521, 369), (464, 529, 523, 393), (423, 539, 541, 439), (353, 517, 524, 410), (410, 524, 526, 456), (456, 526, 527, 457), (381, 522, 528, 465), (465, 528, 529, 464), (512, 542, 552, 553), (496, 532, 542, 512), (507, 525, 527, 511), (504, 538, 540, 508), (508, 540, 541, 509), (489, 530, 538, 504), (513, 543, 533, 498), (502, 536, 537, 503), (500, 534, 536, 502), (503, 537, 535, 501), (498, 533, 534, 500), (501, 535, 523, 499), (505, 539, 532, 496), (490, 491, 517, 531), (577, 576, 549, 548), (529, 528, 546, 547), (515, 529, 547, 545), (514, 515, 545, 544), (551, 550, 570, 571), (579, 578, 550, 551), (578, 577, 548, 550), (576, 579, 551, 549), (581, 580, 557, 559), (543, 513, 555, 554), (542, 543, 554, 552), (513, 512, 553, 555), (556, 558, 562, 560), (580, 582, 556, 557), (582, 583, 558, 556), (583, 581, 559, 558), (562, 563, 567, 566), (558, 559, 563, 562), (559, 557, 561, 563), (557, 556, 560, 561), (565, 564, 566, 567), (563, 561, 565, 567), (561, 560, 564, 565), (560, 562, 566, 564), (571, 570, 574, 575), (550, 548, 568, 570), (549, 551, 571, 569), (548, 549, 569, 568), (574, 572, 573, 575), (570, 568, 572, 574), (569, 571, 575, 573), (568, 569, 573, 572), (545, 547, 579, 576), (546, 544, 577, 578), (547, 546, 578, 579), (544, 545, 576, 577), (554, 555, 581, 583), (552, 554, 583, 582), (553, 552, 582, 580), (555, 553, 580, 581), (632, 635, 587, 586), (660, 663, 591, 590), (636, 639, 589, 588), (664, 667, 585, 584), (690, 636, 588, 665), (646, 596, 594, 642), (686, 640, 592, 671), (644, 598, 592, 640), (674, 597, 595, 670), (672, 599, 593, 668), (618, 599, 624, 631), (605, 606, 614, 615), (645, 599, 618, 659), (638, 591, 600, 648), (587, 617, 626, 622), (597, 589, 601, 602), (591, 596, 603, 600), (647, 597, 602, 651), (652, 604, 607, 654), (648, 600, 604, 652), (651, 602, 606, 655), (589, 597, 610, 608), (676, 608, 610, 678), (612, 613, 615, 614), (666, 589, 608, 676), (662, 587, 622, 680), (601, 605, 615, 613), (602, 601, 613, 612), (675, 598, 611, 679), (606, 602, 612, 614), (656, 616, 619, 658), (619, 616, 620, 621), (611, 598, 619, 621), (634, 585, 616, 656), (609, 611, 621, 620), (585, 609, 620, 616), (680, 622, 624, 682), (627, 628, 630, 629), (624, 622, 626, 631), (603, 607, 630, 628), (600, 603, 628, 627), (596, 591, 623, 625), (617, 618, 631, 626), (673, 596, 625, 683), (604, 600, 627, 629), (607, 604, 629, 630), (587, 635, 657, 617), (635, 634, 656, 657), (617, 657, 659, 618), (657, 656, 658, 659), (603, 650, 654, 607), (650, 651, 655, 654), (601, 649, 653, 605), (649, 648, 652, 653), (605, 653, 655, 606), (653, 652, 654, 655), (596, 646, 650, 603), (646, 647, 651, 650), (589, 639, 649, 601), (639, 638, 648, 649), (598, 644, 658, 619), (644, 645, 659, 658), (599, 645, 641, 593), (645, 644, 640, 641), (668, 593, 641, 684), (684, 641, 640, 686), (597, 647, 643, 595), (647, 646, 642, 643), (660, 590, 637, 688), (688, 637, 636, 690), (590, 591, 638, 637), (637, 638, 639, 636), (584, 585, 634, 633), (633, 634, 635, 632), (632, 689, 691, 633), (689, 688, 690, 691), (586, 661, 689, 632), (661, 660, 688, 689), (642, 685, 687, 643), (685, 684, 692, 693), (594, 669, 685, 642), (669, 668, 684, 685), (599, 672, 682, 624), (672, 673, 683, 682), (623, 681, 683, 625), (681, 680, 682, 683), (597, 674, 678, 610), (674, 675, 679, 678), (591, 663, 681, 623), (663, 662, 680, 681), (585, 667, 677, 609), (667, 666, 676, 677), (609, 677, 679, 611), (677, 676, 678, 679), (596, 673, 669, 594), (673, 672, 668, 669), (598, 675, 671, 592), (675, 674, 670, 671), (643, 687, 670, 595), (687, 686, 671, 670), (633, 691, 664, 584), (691, 690, 665, 664), (588, 589, 666, 665), (665, 666, 667, 664), (586, 587, 662, 661), (661, 662, 663, 660), (693, 692, 694, 695), (687, 685, 693, 695), (684, 686, 694, 692), (686, 687, 695, 694), (696, 697, 699, 698), (704, 707, 703, 702), (702, 703, 701, 700), (708, 711, 697, 696), (704, 702, 700, 709), (706, 699, 697, 711), (703, 707, 710, 701), (711, 710, 726, 727), (698, 705, 714, 712), (709, 708, 722, 723), (700, 701, 710, 709), (710, 711, 719, 718), (698, 699, 706, 705), (706, 707, 731, 730), (712, 714, 715, 713), (696, 698, 712, 713), (705, 708, 715, 714), (708, 696, 713, 715), (717, 718, 719, 716), (708, 709, 717, 716), (709, 710, 718, 717), (711, 708, 716, 719), (721, 720, 723, 722), (705, 704, 720, 721), (708, 705, 721, 722), (704, 709, 723, 720), (725, 724, 727, 726), (707, 706, 724, 725), (710, 707, 725, 726), (706, 711, 727, 724), (729, 730, 731, 728), (705, 706, 730, 729), (704, 705, 729, 728), (707, 704, 728, 731)])
_uv = me_cube.uv_layers.new(name='UVMap')
_uv.uv.foreach_set('vector', [0.1407, 0.736, 0.14, 0.736, 0.14, 0.7353, 0.1407, 0.7353, 0.3692, 0.239, 0.3704, 0.239, 0.3704, 0.2401, 0.3692, 0.2401, 0.1407, 0.736, 0.14, 0.736, 0.14, 0.7353, 0.1407, 0.7353, 0.1407, 0.736, 0.14, 0.736, 0.14, 0.7353, 0.1407, 0.7353, 0.1407, 0.736, 0.14, 0.736, 0.14, 0.7353, 0.1407, 0.7353, 0.1407, 0.736, 0.14, 0.736, 0.14, 0.7353, 0.1407, 0.7353, 0.1407, 0.736, 0.14, 0.736, 0.14, 0.7353, 0.1407, 0.7353, 0.3692, 0.239, 0.3704, 0.239, 0.3704, 0.2401, 0.3692, 0.2401, 0.1407, 0.736, 0.14, 0.736, 0.14, 0.7353, 0.1407, 0.7353, 0.1407, 0.736, 0.14, 0.736, 0.14, 0.7353, 0.1407, 0.7353, 0.1407, 0.736, 0.14, 0.736, 0.14, 0.7353, 0.1407, 0.7353, 0.1407, 0.736, 0.14, 0.736, 0.14, 0.7353, 0.1407, 0.7353, 0.1407, 0.736, 0.14, 0.736, 0.14, 0.7353, 0.1407, 0.7353, 0.1407, 0.736, 0.14, 0.736, 0.14, 0.7353, 0.1407, 0.7353, 0.3692, 0.239, 0.3704, 0.239, 0.3704, 0.2401, 0.3692, 0.2401, 0.3692, 0.239, 0.3704, 0.239, 0.3704, 0.2401, 0.3692, 0.2401, 0.3692, 0.239, 0.3704, 0.239, 0.3704, 0.2401, 0.3692, 0.2401, 0.3692, 0.239, 0.3704, 0.239, 0.3704, 0.2401, 0.3692, 0.2401, 0.3692, 0.239, 0.3704, 0.239, 0.3704, 0.2401, 0.3692, 0.2401, 0.3692, 0.239, 0.3704, 0.239, 0.3704, 0.2401, 0.3692, 0.2401, 0.1407, 0.736, 0.14, 0.736, 0.14, 0.7353, 0.1407, 0.7353, 0.1407, 0.736, 0.14, 0.736, 0.14, 0.7353, 0.1407, 0.7353, 0.1407, 0.736, 0.14, 0.736, 0.14, 0.7353, 0.1407, 0.7353, 0.1407, 0.736, 0.14, 0.736, 0.14, 0.7353, 0.1407, 0.7353, 0.1407, 0.736, 0.14, 0.736, 0.14, 0.7353, 0.1407, 0.7353, 0.1407, 0.736, 0.14, 0.736, 0.14, 0.7353, 0.1407, 0.7353, 0.1407, 0.736, 0.14, 0.736, 0.14, 0.7353, 0.1407, 0.7353, 0.1407, 0.736, 0.14, 0.736, 0.14, 0.7353, 0.1407, 0.7353, 0.1407, 0.736, 0.14, 0.736, 0.14, 0.7353, 0.1407, 0.7353, 0.1407, 0.736, 0.14, 0.736, 0.14, 0.7353, 0.1407, 0.7353, 0.1407, 0.736, 0.14, 0.736, 0.14, 0.7353, 0.1407, 0.7353, 0.1407, 0.736, 0.14, 0.736, 0.14, 0.7353, 0.1407, 0.7353, 0.1407, 0.736, 0.14, 0.736, 0.14, 0.7353, 0.1407, 0.7353, 0.1407, 0.736, 0.14, 0.736, 0.14, 0.7353, 0.1407, 0.7353, 0.1407, 0.736, 0.14, 0.736, 0.14, 0.7353, 0.1407, 0.7353, 0.1407, 0.736, 0.14, 0.736, 0.14, 0.7353, 0.1407, 0.7353, 0.1407, 0.736, 0.14, 0.736, 0.14, 0.7353, 0.1407, 0.7353, 0.1407, 0.736, 0.14, 0.736, 0.14, 0.7353, 0.1407, 0.7353, 0.1407, 0.736, 0.14, 0.736, 0.14, 0.7353, 0.1407, 0.7353, 0.1407, 0.736, 0.14, 0.736, 0.14, 0.7353, 0.1407, 0.7353, 0.1407, 0.736, 0.14, 0.736, 0.14, 0.7353, 0.1407, 0.7353, 0.1407, 0.736, 0.14, 0.736, 0.14, 0.7353, 0.1407, 0.7353, 0.1407, 0.736, 0.14, 0.736, 0.14, 0.7353, 0.1407, 0.7353, 0.1407, 0.736, 0.14, 0.736, 0.14, 0.7353, 0.1407, 0.7353, 0.1407, 0.736, 0.14, 0.736, 0.14, 0.7353, 0.1407, 0.7353, 0.1407, 0.736, 0.14, 0.736, 0.14, 0.7353, 0.1407, 0.7353, 0.1407, 0.736, 0.14, 0.736, 0.14, 0.7353, 0.1407, 0.7353, 0.1407, 0.736, 0.14, 0.736, 0.14, 0.7353, 0.1407, 0.7353, 0.1407, 0.736, 0.14, 0.736, 0.14, 0.7353, 0.1407, 0.7353, 0.1407, 0.736, 0.14, 0.736, 0.14, 0.7353, 0.1407, 0.7353, 0.1407, 0.736, 0.14, 0.736, 0.14, 0.7353, 0.1407, 0.7353, 0.1407, 0.736, 0.14, 0.736, 0.14, 0.7353, 0.1407, 0.7353, 0.1407, 0.736, 0.14, 0.736, 0.14, 0.7353, 0.1407, 0.7353, 0.1407, 0.736, 0.14, 0.736, 0.14, 0.7353, 0.1407, 0.7353, 0.1407, 0.736, 0.14, 0.736, 0.14, 0.7353, 0.1407, 0.7353, 0.1407, 0.736, 0.14, 0.736, 0.14, 0.7353, 0.1407, 0.7353, 0.1407, 0.736, 0.14, 0.736, 0.14, 0.7353, 0.1407, 0.7353, 0.1407, 0.736, 0.14, 0.736, 0.14, 0.7353, 0.1407, 0.7353, 0.1407, 0.736, 0.14, 0.736, 0.14, 0.7353, 0.1407, 0.7353, 0.1407, 0.736, 0.14, 0.736, 0.14, 0.7353, 0.1407, 0.7353, 0.1407, 0.736, 0.14, 0.736, 0.14, 0.7353, 0.1407, 0.7353, 0.1407, 0.736, 0.14, 0.736, 0.14, 0.7353, 0.1407, 0.7353, 0.1407, 0.736, 0.14, 0.736, 0.14, 0.7353, 0.1407, 0.7353, 0.1407, 0.736, 0.14, 0.736, 0.14, 0.7353, 0.1407, 0.7353, 0.1407, 0.736, 0.14, 0.736, 0.14, 0.7353, 0.1407, 0.7353, 0.1407, 0.736, 0.14, 0.736, 0.14, 0.7353, 0.1407, 0.7353, 0.3692, 0.239, 0.3704, 0.239, 0.3704, 0.2401, 0.3692, 0.2401, 0.3692, 0.239, 0.3704, 0.239, 0.3704, 0.2401, 0.3692, 0.2401, 0.3692, 0.239, 0.3704, 0.239, 0.3704, 0.2401, 0.3692, 0.2401, 0.3692, 0.239, 0.3704, 0.239, 0.3704, 0.2401, 0.3692, 0.2401, 0.1407, 0.736, 0.14, 0.736, 0.14, 0.7353, 0.1407, 0.7353, 0.1407, 0.736, 0.14, 0.736, 0.14, 0.7353, 0.1407, 0.7353, 0.1407, 0.736, 0.14, 0.736, 0.14, 0.7353, 0.1407, 0.7353, 0.1407, 0.736, 0.14, 0.736, 0.14, 0.7353, 0.1407, 0.7353, 0.1407, 0.736, 0.14, 0.736, 0.14, 0.7353, 0.1407, 0.7353, 0.1407, 0.736, 0.14, 0.736, 0.14, 0.7353, 0.1407, 0.7353, 0.1407, 0.736, 0.14, 0.736, 0.14, 0.7353, 0.1407, 0.7353, 0.1407, 0.736, 0.14, 0.736, 0.14, 0.7353, 0.1407, 0.7353, 0.1407, 0.736, 0.14, 0.736, 0.14, 0.7353, 0.1407, 0.7353, 0.1407, 0.736, 0.14, 0.736, 0.14, 0.7353, 0.1407, 0.7353, 0.1407, 0.736, 0.14, 0.736, 0.14, 0.7353, 0.1407, 0.7353, 0.1407, 0.736, 0.14, 0.736, 0.14, 0.7353, 0.1407, 0.7353, 0.1407, 0.736, 0.14, 0.736, 0.14, 0.7353, 0.1407, 0.7353, 0.1407, 0.736, 0.14, 0.736, 0.14, 0.7353, 0.1407, 0.7353, 0.1407, 0.736, 0.14, 0.736, 0.14, 0.7353, 0.1407, 0.7353, 0.1407, 0.736, 0.14, 0.736, 0.14, 0.7353, 0.1407, 0.7353, 0.1407, 0.736, 0.14, 0.736, 0.14, 0.7353, 0.1407, 0.7353, 0.1407, 0.736, 0.14, 0.736, 0.14, 0.7353, 0.1407, 0.7353, 0.3692, 0.239, 0.3704, 0.239, 0.3704, 0.2401, 0.3692, 0.2401, 0.3692, 0.239, 0.3704, 0.239, 0.3704, 0.2401, 0.3692, 0.2401, 0.1407, 0.736, 0.14, 0.736, 0.14, 0.7353, 0.1407, 0.7353, 0.1407, 0.736, 0.14, 0.736, 0.14, 0.7353, 0.1407, 0.7353, 0.1407, 0.736, 0.14, 0.736, 0.14, 0.7353, 0.1407, 0.7353, 0.1407, 0.736, 0.14, 0.736, 0.14, 0.7353, 0.1407, 0.7353, 0.1407, 0.736, 0.14, 0.736, 0.14, 0.7353, 0.1407, 0.7353, 0.1407, 0.736, 0.14, 0.736, 0.14, 0.7353, 0.1407, 0.7353, 0.3692, 0.239, 0.3704, 0.239, 0.3704, 0.2401, 0.3692, 0.2401, 0.3692, 0.239, 0.3704, 0.239, 0.3704, 0.2401, 0.3692, 0.2401, 0.1407, 0.736, 0.14, 0.736, 0.14, 0.7353, 0.1407, 0.7353, 0.1407, 0.736, 0.14, 0.736, 0.14, 0.7353, 0.1407, 0.7353, 0.1407, 0.736, 0.14, 0.736, 0.14, 0.7353, 0.1407, 0.7353, 0.1407, 0.736, 0.14, 0.736, 0.14, 0.7353, 0.1407, 0.7353, 0.1407, 0.736, 0.14, 0.736, 0.14, 0.7353, 0.1407, 0.7353, 0.1407, 0.736, 0.14, 0.736, 0.14, 0.7353, 0.1407, 0.7353, 0.1407, 0.736, 0.14, 0.736, 0.14, 0.7353, 0.1407, 0.7353, 0.1407, 0.736, 0.14, 0.736, 0.14, 0.7353, 0.1407, 0.7353, 0.1407, 0.736, 0.14, 0.736, 0.14, 0.7353, 0.1407, 0.7353, 0.1407, 0.736, 0.14, 0.736, 0.14, 0.7353, 0.1407, 0.7353, 0.1407, 0.736, 0.14, 0.736, 0.14, 0.7353, 0.1407, 0.7353, 0.1407, 0.736, 0.14, 0.736, 0.14, 0.7353, 0.1407, 0.7353, 0.1407, 0.736, 0.14, 0.736, 0.14, 0.7353, 0.1407, 0.7353, 0.1407, 0.736, 0.14, 0.736, 0.14, 0.7353, 0.1407, 0.7353, 0.1407, 0.736, 0.14, 0.736, 0.14, 0.7353, 0.1407, 0.7353, 0.1407, 0.736, 0.14, 0.736, 0.14, 0.7353, 0.1407, 0.7353, 0.1407, 0.736, 0.14, 0.736, 0.14, 0.7353, 0.1407, 0.7353, 0.1407, 0.736, 0.14, 0.736, 0.14, 0.7353, 0.1407, 0.7353, 0.1407, 0.736, 0.14, 0.736, 0.14, 0.7353, 0.1407, 0.7353, 0.1407, 0.736, 0.14, 0.736, 0.14, 0.7353, 0.1407, 0.7353, 0.1407, 0.736, 0.14, 0.736, 0.14, 0.7353, 0.1407, 0.7353, 0.1407, 0.736, 0.14, 0.736, 0.14, 0.7353, 0.1407, 0.7353, 0.1407, 0.736, 0.14, 0.736, 0.14, 0.7353, 0.1407, 0.7353, 0.1407, 0.736, 0.14, 0.736, 0.14, 0.7353, 0.1407, 0.7353, 0.1407, 0.736, 0.14, 0.736, 0.14, 0.7353, 0.1407, 0.7353, 0.1407, 0.736, 0.14, 0.736, 0.14, 0.7353, 0.1407, 0.7353, 0.1407, 0.736, 0.14, 0.736, 0.14, 0.7353, 0.1407, 0.7353, 0.1407, 0.736, 0.14, 0.736, 0.14, 0.7353, 0.1407, 0.7353, 0.1407, 0.736, 0.14, 0.736, 0.14, 0.7353, 0.1407, 0.7353, 0.1407, 0.736, 0.14, 0.736, 0.14, 0.7353, 0.1407, 0.7353, 0.1407, 0.736, 0.14, 0.736, 0.14, 0.7353, 0.1407, 0.7353, 0.1407, 0.736, 0.14, 0.736, 0.14, 0.7353, 0.1407, 0.7353, 0.1407, 0.736, 0.14, 0.736, 0.14, 0.7353, 0.1407, 0.7353, 0.1407, 0.736, 0.14, 0.736, 0.14, 0.7353, 0.1407, 0.7353, 0.1407, 0.736, 0.14, 0.736, 0.14, 0.7353, 0.1407, 0.7353, 0.1407, 0.736, 0.14, 0.736, 0.14, 0.7353, 0.1407, 0.7353, 0.1407, 0.736, 0.14, 0.736, 0.14, 0.7353, 0.1407, 0.7353, 0.1407, 0.736, 0.14, 0.736, 0.14, 0.7353, 0.1407, 0.7353, 0.1407, 0.736, 0.14, 0.736, 0.14, 0.7353, 0.1407, 0.7353, 0.1407, 0.736, 0.14, 0.736, 0.14, 0.7353, 0.1407, 0.7353, 0.1407, 0.736, 0.14, 0.736, 0.14, 0.7353, 0.1407, 0.7353, 0.1407, 0.736, 0.14, 0.736, 0.14, 0.7353, 0.1407, 0.7353, 0.1407, 0.736, 0.14, 0.736, 0.14, 0.7353, 0.1407, 0.7353, 0.1407, 0.736, 0.14, 0.736, 0.14, 0.7353, 0.1407, 0.7353, 0.1407, 0.736, 0.14, 0.736, 0.14, 0.7353, 0.1407, 0.7353, 0.1407, 0.736, 0.14, 0.736, 0.14, 0.7353, 0.1407, 0.7353, 0.1407, 0.736, 0.14, 0.736, 0.14, 0.7353, 0.1407, 0.7353, 0.1407, 0.736, 0.14, 0.736, 0.14, 0.7353, 0.1407, 0.7353, 0.1407, 0.736, 0.14, 0.736, 0.14, 0.7353, 0.1407, 0.7353, 0.1407, 0.736, 0.14, 0.736, 0.14, 0.7353, 0.1407, 0.7353, 0.1407, 0.736, 0.14, 0.736, 0.14, 0.7353, 0.1407, 0.7353, 0.1407, 0.736, 0.14, 0.736, 0.14, 0.7353, 0.1407, 0.7353, 0.1407, 0.736, 0.14, 0.736, 0.14, 0.7353, 0.1407, 0.7353, 0.1407, 0.736, 0.14, 0.736, 0.14, 0.7353, 0.1407, 0.7353, 0.1407, 0.736, 0.14, 0.736, 0.14, 0.7353, 0.1407, 0.7353, 0.1407, 0.736, 0.14, 0.736, 0.14, 0.7353, 0.1407, 0.7353, 0.1407, 0.736, 0.14, 0.736, 0.14, 0.7353, 0.1407, 0.7353, 0.1407, 0.736, 0.14, 0.736, 0.14, 0.7353, 0.1407, 0.7353, 0.1407, 0.736, 0.14, 0.736, 0.14, 0.7353, 0.1407, 0.7353, 0.1407, 0.736, 0.14, 0.736, 0.14, 0.7353, 0.1407, 0.7353, 0.1407, 0.736, 0.14, 0.736, 0.14, 0.7353, 0.1407, 0.7353, 0.1407, 0.736, 0.14, 0.736, 0.14, 0.7353, 0.1407, 0.7353, 0.1407, 0.736, 0.14, 0.736, 0.14, 0.7353, 0.1407, 0.7353, 0.1407, 0.736, 0.14, 0.736, 0.14, 0.7353, 0.1407, 0.7353, 0.1407, 0.736, 0.14, 0.736, 0.14, 0.7353, 0.1407, 0.7353, 0.1407, 0.736, 0.14, 0.736, 0.14, 0.7353, 0.1407, 0.7353, 0.1407, 0.736, 0.14, 0.736, 0.14, 0.7353, 0.1407, 0.7353, 0.1407, 0.736, 0.14, 0.736, 0.14, 0.7353, 0.1407, 0.7353, 0.1407, 0.736, 0.14, 0.736, 0.14, 0.7353, 0.1407, 0.7353, 0.1407, 0.736, 0.14, 0.736, 0.14, 0.7353, 0.1407, 0.7353, 0.1407, 0.736, 0.14, 0.736, 0.14, 0.7353, 0.1407, 0.7353, 0.1407, 0.736, 0.14, 0.736, 0.14, 0.7353, 0.1407, 0.7353, 0.1407, 0.736, 0.14, 0.736, 0.14, 0.7353, 0.1407, 0.7353, 0.1407, 0.736, 0.14, 0.736, 0.14, 0.7353, 0.1407, 0.7353, 0.1407, 0.736, 0.14, 0.736, 0.14, 0.7353, 0.1407, 0.7353, 0.1407, 0.736, 0.14, 0.736, 0.14, 0.7353, 0.1407, 0.7353, 0.1407, 0.736, 0.14, 0.736, 0.14, 0.7353, 0.1407, 0.7353, 0.1407, 0.736, 0.14, 0.736, 0.14, 0.7353, 0.1407, 0.7353, 0.1407, 0.736, 0.14, 0.736, 0.14, 0.7353, 0.1407, 0.7353, 0.1407, 0.736, 0.14, 0.736, 0.14, 0.7353, 0.1407, 0.7353, 0.1407, 0.736, 0.14, 0.736, 0.14, 0.7353, 0.1407, 0.7353, 0.1407, 0.736, 0.14, 0.736, 0.14, 0.7353, 0.1407, 0.7353, 0.1407, 0.736, 0.14, 0.736, 0.14, 0.7353, 0.1407, 0.7353, 0.1407, 0.736, 0.14, 0.736, 0.14, 0.7353, 0.1407, 0.7353, 0.1407, 0.736, 0.14, 0.736, 0.14, 0.7353, 0.1407, 0.7353, 0.1407, 0.736, 0.14, 0.736, 0.14, 0.7353, 0.1407, 0.7353, 0.1407, 0.736, 0.14, 0.736, 0.14, 0.7353, 0.1407, 0.7353, 0.1407, 0.736, 0.14, 0.736, 0.14, 0.7353, 0.1407, 0.7353, 0.1407, 0.736, 0.14, 0.736, 0.14, 0.7353, 0.1407, 0.7353, 0.1407, 0.736, 0.14, 0.736, 0.14, 0.7353, 0.1407, 0.7353, 0.1407, 0.736, 0.14, 0.736, 0.14, 0.7353, 0.1407, 0.7353, 0.1407, 0.736, 0.14, 0.736, 0.14, 0.7353, 0.1407, 0.7353, 0.1407, 0.736, 0.14, 0.736, 0.14, 0.7353, 0.1407, 0.7353, 0.1407, 0.736, 0.14, 0.736, 0.14, 0.7353, 0.1407, 0.7353, 0.1407, 0.736, 0.14, 0.736, 0.14, 0.7353, 0.1407, 0.7353, 0.1407, 0.736, 0.14, 0.736, 0.14, 0.7353, 0.1407, 0.7353, 0.1407, 0.736, 0.14, 0.736, 0.14, 0.7353, 0.1407, 0.7353, 0.1407, 0.736, 0.14, 0.736, 0.14, 0.7353, 0.1407, 0.7353, 0.1407, 0.736, 0.14, 0.736, 0.14, 0.7353, 0.1407, 0.7353, 0.1407, 0.736, 0.14, 0.736, 0.14, 0.7353, 0.1407, 0.7353, 0.1407, 0.736, 0.14, 0.736, 0.14, 0.7353, 0.1407, 0.7353, 0.1407, 0.736, 0.14, 0.736, 0.14, 0.7353, 0.1407, 0.7353, 0.1407, 0.736, 0.14, 0.736, 0.14, 0.7353, 0.1407, 0.7353, 0.1407, 0.736, 0.14, 0.736, 0.14, 0.7353, 0.1407, 0.7353, 0.1407, 0.736, 0.14, 0.736, 0.14, 0.7353, 0.1407, 0.7353, 0.1407, 0.736, 0.14, 0.736, 0.14, 0.7353, 0.1407, 0.7353, 0.1407, 0.736, 0.14, 0.736, 0.14, 0.7353, 0.1407, 0.7353, 0.1407, 0.736, 0.14, 0.736, 0.14, 0.7353, 0.1407, 0.7353, 0.1407, 0.736, 0.14, 0.736, 0.14, 0.7353, 0.1407, 0.7353, 0.1407, 0.736, 0.14, 0.736, 0.14, 0.7353, 0.1407, 0.7353, 0.1407, 0.736, 0.14, 0.736, 0.14, 0.7353, 0.1407, 0.7353, 0.1407, 0.736, 0.14, 0.736, 0.14, 0.7353, 0.1407, 0.7353, 0.1407, 0.736, 0.14, 0.736, 0.14, 0.7353, 0.1407, 0.7353, 0.1407, 0.736, 0.14, 0.736, 0.14, 0.7353, 0.1407, 0.7353, 0.1407, 0.736, 0.14, 0.736, 0.14, 0.7353, 0.1407, 0.7353, 0.1407, 0.736, 0.14, 0.736, 0.14, 0.7353, 0.1407, 0.7353, 0.1407, 0.736, 0.14, 0.736, 0.14, 0.7353, 0.1407, 0.7353, 0.1407, 0.736, 0.14, 0.736, 0.14, 0.7353, 0.1407, 0.7353, 0.1407, 0.736, 0.14, 0.736, 0.14, 0.7353, 0.1407, 0.7353, 0.1407, 0.736, 0.14, 0.736, 0.14, 0.7353, 0.1407, 0.7353, 0.1407, 0.736, 0.14, 0.736, 0.14, 0.7353, 0.1407, 0.7353, 0.1407, 0.736, 0.14, 0.736, 0.14, 0.7353, 0.1407, 0.7353, 0.1407, 0.736, 0.14, 0.736, 0.14, 0.7353, 0.1407, 0.7353, 0.1407, 0.736, 0.14, 0.736, 0.14, 0.7353, 0.1407, 0.7353, 0.1407, 0.736, 0.14, 0.736, 0.14, 0.7353, 0.1407, 0.7353, 0.1407, 0.736, 0.14, 0.736, 0.14, 0.7353, 0.1407, 0.7353, 0.1407, 0.736, 0.14, 0.736, 0.14, 0.7353, 0.1407, 0.7353, 0.1407, 0.736, 0.14, 0.736, 0.14, 0.7353, 0.1407, 0.7353, 0.1407, 0.736, 0.14, 0.736, 0.14, 0.7353, 0.1407, 0.7353, 0.1407, 0.736, 0.14, 0.736, 0.14, 0.7353, 0.1407, 0.7353, 0.1407, 0.736, 0.14, 0.736, 0.14, 0.7353, 0.1407, 0.7353, 0.1407, 0.736, 0.14, 0.736, 0.14, 0.7353, 0.1407, 0.7353, 0.1407, 0.736, 0.14, 0.736, 0.14, 0.7353, 0.1407, 0.7353, 0.1407, 0.736, 0.14, 0.736, 0.14, 0.7353, 0.1407, 0.7353, 0.1407, 0.736, 0.14, 0.736, 0.14, 0.7353, 0.1407, 0.7353, 0.1407, 0.736, 0.14, 0.736, 0.14, 0.7353, 0.1407, 0.7353, 0.1407, 0.736, 0.14, 0.736, 0.14, 0.7353, 0.1407, 0.7353, 0.1407, 0.736, 0.14, 0.736, 0.14, 0.7353, 0.1407, 0.7353, 0.1407, 0.736, 0.14, 0.736, 0.14, 0.7353, 0.1407, 0.7353, 0.1407, 0.736, 0.14, 0.736, 0.14, 0.7353, 0.1407, 0.7353, 0.1407, 0.736, 0.14, 0.736, 0.14, 0.7353, 0.1407, 0.7353, 0.1407, 0.736, 0.14, 0.736, 0.14, 0.7353, 0.1407, 0.7353, 0.1407, 0.736, 0.14, 0.736, 0.14, 0.7353, 0.1407, 0.7353, 0.1407, 0.736, 0.14, 0.736, 0.14, 0.7353, 0.1407, 0.7353, 0.1407, 0.736, 0.14, 0.736, 0.14, 0.7353, 0.1407, 0.7353, 0.1407, 0.736, 0.14, 0.736, 0.14, 0.7353, 0.1407, 0.7353, 0.1407, 0.736, 0.14, 0.736, 0.14, 0.7353, 0.1407, 0.7353, 0.1407, 0.736, 0.14, 0.736, 0.14, 0.7353, 0.1407, 0.7353, 0.1407, 0.736, 0.14, 0.736, 0.14, 0.7353, 0.1407, 0.7353, 0.1407, 0.736, 0.14, 0.736, 0.14, 0.7353, 0.1407, 0.7353, 0.1407, 0.736, 0.14, 0.736, 0.14, 0.7353, 0.1407, 0.7353, 0.1407, 0.736, 0.14, 0.736, 0.14, 0.7353, 0.1407, 0.7353, 0.1407, 0.736, 0.14, 0.736, 0.14, 0.7353, 0.1407, 0.7353, 0.1407, 0.736, 0.14, 0.736, 0.14, 0.7353, 0.1407, 0.7353, 0.1407, 0.736, 0.14, 0.736, 0.14, 0.7353, 0.1407, 0.7353, 0.1407, 0.736, 0.14, 0.736, 0.14, 0.7353, 0.1407, 0.7353, 0.1407, 0.736, 0.14, 0.736, 0.14, 0.7353, 0.1407, 0.7353, 0.1407, 0.736, 0.14, 0.736, 0.14, 0.7353, 0.1407, 0.7353, 0.1407, 0.736, 0.14, 0.736, 0.14, 0.7353, 0.1407, 0.7353, 0.1407, 0.736, 0.14, 0.736, 0.14, 0.7353, 0.1407, 0.7353, 0.1407, 0.736, 0.14, 0.736, 0.14, 0.7353, 0.1407, 0.7353, 0.1407, 0.736, 0.14, 0.736, 0.14, 0.7353, 0.1407, 0.7353, 0.1407, 0.736, 0.14, 0.736, 0.14, 0.7353, 0.1407, 0.7353, 0.1407, 0.736, 0.14, 0.736, 0.14, 0.7353, 0.1407, 0.7353, 0.1407, 0.736, 0.14, 0.736, 0.14, 0.7353, 0.1407, 0.7353, 0.1407, 0.736, 0.14, 0.736, 0.14, 0.7353, 0.1407, 0.7353, 0.1407, 0.736, 0.14, 0.736, 0.14, 0.7353, 0.1407, 0.7353, 0.1407, 0.736, 0.14, 0.736, 0.14, 0.7353, 0.1407, 0.7353, 0.1407, 0.736, 0.14, 0.736, 0.14, 0.7353, 0.1407, 0.7353, 0.1407, 0.736, 0.14, 0.736, 0.14, 0.7353, 0.1407, 0.7353, 0.1407, 0.736, 0.14, 0.736, 0.14, 0.7353, 0.1407, 0.7353, 0.1407, 0.736, 0.14, 0.736, 0.14, 0.7353, 0.1407, 0.7353, 0.1407, 0.736, 0.14, 0.736, 0.14, 0.7353, 0.1407, 0.7353, 0.1407, 0.736, 0.14, 0.736, 0.14, 0.7353, 0.1407, 0.7353, 0.1407, 0.736, 0.14, 0.736, 0.14, 0.7353, 0.1407, 0.7353, 0.1407, 0.736, 0.14, 0.736, 0.14, 0.7353, 0.1407, 0.7353, 0.1407, 0.736, 0.14, 0.736, 0.14, 0.7353, 0.1407, 0.7353, 0.1407, 0.736, 0.14, 0.736, 0.14, 0.7353, 0.1407, 0.7353, 0.1407, 0.736, 0.14, 0.736, 0.14, 0.7353, 0.1407, 0.7353, 0.1407, 0.736, 0.14, 0.736, 0.14, 0.7353, 0.1407, 0.7353, 0.1407, 0.736, 0.14, 0.736, 0.14, 0.7353, 0.1407, 0.7353, 0.1407, 0.736, 0.14, 0.736, 0.14, 0.7353, 0.1407, 0.7353, 0.1407, 0.736, 0.14, 0.736, 0.14, 0.7353, 0.1407, 0.7353, 0.1407, 0.736, 0.14, 0.736, 0.14, 0.7353, 0.1407, 0.7353, 0.1407, 0.736, 0.14, 0.736, 0.14, 0.7353, 0.1407, 0.7353, 0.1407, 0.736, 0.14, 0.736, 0.14, 0.7353, 0.1407, 0.7353, 0.1407, 0.736, 0.14, 0.736, 0.14, 0.7353, 0.1407, 0.7353, 0.1407, 0.736, 0.14, 0.736, 0.14, 0.7353, 0.1407, 0.7353, 0.1407, 0.736, 0.14, 0.736, 0.14, 0.7353, 0.1407, 0.7353, 0.1407, 0.736, 0.14, 0.736, 0.14, 0.7353, 0.1407, 0.7353, 0.1407, 0.736, 0.14, 0.736, 0.14, 0.7353, 0.1407, 0.7353, 0.1407, 0.736, 0.14, 0.736, 0.14, 0.7353, 0.1407, 0.7353, 0.1407, 0.736, 0.14, 0.736, 0.14, 0.7353, 0.1407, 0.7353, 0.1407, 0.736, 0.14, 0.736, 0.14, 0.7353, 0.1407, 0.7353, 0.1407, 0.736, 0.14, 0.736, 0.14, 0.7353, 0.1407, 0.7353, 0.1407, 0.736, 0.14, 0.736, 0.14, 0.7353, 0.1407, 0.7353, 0.1407, 0.736, 0.14, 0.736, 0.14, 0.7353, 0.1407, 0.7353, 0.1407, 0.736, 0.14, 0.736, 0.14, 0.7353, 0.1407, 0.7353, 0.1407, 0.736, 0.14, 0.736, 0.14, 0.7353, 0.1407, 0.7353, 0.1407, 0.736, 0.14, 0.736, 0.14, 0.7353, 0.1407, 0.7353, 0.1407, 0.736, 0.14, 0.736, 0.14, 0.7353, 0.1407, 0.7353, 0.1407, 0.736, 0.14, 0.736, 0.14, 0.7353, 0.1407, 0.7353, 0.1407, 0.736, 0.14, 0.736, 0.14, 0.7353, 0.1407, 0.7353, 0.1407, 0.736, 0.14, 0.736, 0.14, 0.7353, 0.1407, 0.7353, 0.1407, 0.736, 0.14, 0.736, 0.14, 0.7353, 0.1407, 0.7353, 0.1407, 0.736, 0.14, 0.736, 0.14, 0.7353, 0.1407, 0.7353, 0.1407, 0.736, 0.14, 0.736, 0.14, 0.7353, 0.1407, 0.7353, 0.1407, 0.736, 0.14, 0.736, 0.14, 0.7353, 0.1407, 0.7353, 0.1407, 0.736, 0.14, 0.736, 0.14, 0.7353, 0.1407, 0.7353, 0.1407, 0.736, 0.14, 0.736, 0.14, 0.7353, 0.1407, 0.7353, 0.1407, 0.736, 0.14, 0.736, 0.14, 0.7353, 0.1407, 0.7353, 0.1407, 0.736, 0.14, 0.736, 0.14, 0.7353, 0.1407, 0.7353, 0.1407, 0.736, 0.14, 0.736, 0.14, 0.7353, 0.1407, 0.7353, 0.1407, 0.736, 0.14, 0.736, 0.14, 0.7353, 0.1407, 0.7353, 0.1407, 0.736, 0.14, 0.736, 0.14, 0.7353, 0.1407, 0.7353, 0.1407, 0.736, 0.14, 0.736, 0.14, 0.7353, 0.1407, 0.7353, 0.1407, 0.736, 0.14, 0.736, 0.14, 0.7353, 0.1407, 0.7353, 0.1407, 0.736, 0.14, 0.736, 0.14, 0.7353, 0.1407, 0.7353, 0.1407, 0.736, 0.14, 0.736, 0.14, 0.7353, 0.1407, 0.7353, 0.1407, 0.736, 0.14, 0.736, 0.14, 0.7353, 0.1407, 0.7353, 0.1407, 0.736, 0.14, 0.736, 0.14, 0.7353, 0.1407, 0.7353, 0.1407, 0.736, 0.14, 0.736, 0.14, 0.7353, 0.1407, 0.7353, 0.1407, 0.736, 0.14, 0.736, 0.14, 0.7353, 0.1407, 0.7353, 0.1407, 0.736, 0.14, 0.736, 0.14, 0.7353, 0.1407, 0.7353, 0.1407, 0.736, 0.14, 0.736, 0.14, 0.7353, 0.1407, 0.7353, 0.1407, 0.736, 0.14, 0.736, 0.14, 0.7353, 0.1407, 0.7353, 0.1407, 0.736, 0.14, 0.736, 0.14, 0.7353, 0.1407, 0.7353, 0.1407, 0.736, 0.14, 0.736, 0.14, 0.7353, 0.1407, 0.7353, 0.1407, 0.736, 0.14, 0.736, 0.14, 0.7353, 0.1407, 0.7353, 0.1407, 0.736, 0.14, 0.736, 0.14, 0.7353, 0.1407, 0.7353, 0.1407, 0.736, 0.14, 0.736, 0.14, 0.7353, 0.1407, 0.7353, 0.1407, 0.736, 0.14, 0.736, 0.14, 0.7353, 0.1407, 0.7353, 0.1407, 0.736, 0.14, 0.736, 0.14, 0.7353, 0.1407, 0.7353, 0.1407, 0.736, 0.14, 0.736, 0.14, 0.7353, 0.1407, 0.7353, 0.3701, 0.7608, 0.3695, 0.7608, 0.3695, 0.7601, 0.3701, 0.7601, 0.3701, 0.7608, 0.3695, 0.7608, 0.3695, 0.7601, 0.3701, 0.7601, 0.3701, 0.7608, 0.3695, 0.7608, 0.3695, 0.7601, 0.3701, 0.7601, 0.3701, 0.7608, 0.3695, 0.7608, 0.3695, 0.7601, 0.3701, 0.7601, 0.1407, 0.736, 0.14, 0.736, 0.14, 0.7353, 0.1407, 0.7353, 0.1407, 0.736, 0.14, 0.736, 0.14, 0.7353, 0.1407, 0.7353, 0.1407, 0.736, 0.14, 0.736, 0.14, 0.7353, 0.1407, 0.7353, 0.1407, 0.736, 0.14, 0.736, 0.14, 0.7353, 0.1407, 0.7353, 0.1407, 0.736, 0.14, 0.736, 0.14, 0.7353, 0.1407, 0.7353, 0.1407, 0.736, 0.14, 0.736, 0.14, 0.7353, 0.1407, 0.7353, 0.1407, 0.736, 0.14, 0.736, 0.14, 0.7353, 0.1407, 0.7353, 0.1407, 0.736, 0.14, 0.736, 0.14, 0.7353, 0.1407, 0.7353, 0.1407, 0.736, 0.14, 0.736, 0.14, 0.7353, 0.1407, 0.7353, 0.1407, 0.736, 0.14, 0.736, 0.14, 0.7353, 0.1407, 0.7353, 0.1407, 0.736, 0.14, 0.736, 0.14, 0.7353, 0.1407, 0.7353, 0.1407, 0.736, 0.14, 0.736, 0.14, 0.7353, 0.1407, 0.7353, 0.1407, 0.736, 0.14, 0.736, 0.14, 0.7353, 0.1407, 0.7353, 0.1407, 0.736, 0.14, 0.736, 0.14, 0.7353, 0.1407, 0.7353, 0.1407, 0.736, 0.14, 0.736, 0.14, 0.7353, 0.1407, 0.7353, 0.1407, 0.736, 0.14, 0.736, 0.14, 0.7353, 0.1407, 0.7353, 0.1407, 0.736, 0.14, 0.736, 0.14, 0.7353, 0.1407, 0.7353, 0.1407, 0.736, 0.14, 0.736, 0.14, 0.7353, 0.1407, 0.7353, 0.1407, 0.736, 0.14, 0.736, 0.14, 0.7353, 0.1407, 0.7353, 0.1407, 0.736, 0.14, 0.736, 0.14, 0.7353, 0.1407, 0.7353, 0.1407, 0.736, 0.14, 0.736, 0.14, 0.7353, 0.1407, 0.7353, 0.1407, 0.736, 0.14, 0.736, 0.14, 0.7353, 0.1407, 0.7353, 0.1407, 0.736, 0.14, 0.736, 0.14, 0.7353, 0.1407, 0.7353, 0.1407, 0.736, 0.14, 0.736, 0.14, 0.7353, 0.1407, 0.7353, 0.1407, 0.736, 0.14, 0.736, 0.14, 0.7353, 0.1407, 0.7353, 0.1407, 0.736, 0.14, 0.736, 0.14, 0.7353, 0.1407, 0.7353, 0.1407, 0.736, 0.14, 0.736, 0.14, 0.7353, 0.1407, 0.7353, 0.1407, 0.736, 0.14, 0.736, 0.14, 0.7353, 0.1407, 0.7353, 0.1407, 0.736, 0.14, 0.736, 0.14, 0.7353, 0.1407, 0.7353, 0.1407, 0.736, 0.14, 0.736, 0.14, 0.7353, 0.1407, 0.7353, 0.1407, 0.736, 0.14, 0.736, 0.14, 0.7353, 0.1407, 0.7353, 0.1407, 0.736, 0.14, 0.736, 0.14, 0.7353, 0.1407, 0.7353, 0.8823, 0.2251, 0.8866, 0.2251, 0.8866, 0.2293, 0.8823, 0.2293, 0.1407, 0.736, 0.14, 0.736, 0.14, 0.7353, 0.1407, 0.7353, 0.1407, 0.736, 0.14, 0.736, 0.14, 0.7353, 0.1407, 0.7353, 0.1407, 0.736, 0.14, 0.736, 0.14, 0.7353, 0.1407, 0.7353, 0.1407, 0.736, 0.14, 0.736, 0.14, 0.7353, 0.1407, 0.7353, 0.1407, 0.736, 0.14, 0.736, 0.14, 0.7353, 0.1407, 0.7353, 0.1407, 0.736, 0.14, 0.736, 0.14, 0.7353, 0.1407, 0.7353, 0.8823, 0.2251, 0.8866, 0.2251, 0.8866, 0.2293, 0.8823, 0.2293, 0.1407, 0.736, 0.14, 0.736, 0.14, 0.7353, 0.1407, 0.7353, 0.1407, 0.736, 0.14, 0.736, 0.14, 0.7353, 0.1407, 0.7353, 0.1407, 0.736, 0.14, 0.736, 0.14, 0.7353, 0.1407, 0.7353, 0.1407, 0.736, 0.14, 0.736, 0.14, 0.7353, 0.1407, 0.7353, 0.8823, 0.2251, 0.8866, 0.2251, 0.8866, 0.2293, 0.8823, 0.2293, 0.1407, 0.736, 0.14, 0.736, 0.14, 0.7353, 0.1407, 0.7353, 0.1407, 0.736, 0.14, 0.736, 0.14, 0.7353, 0.1407, 0.7353, 0.1407, 0.736, 0.14, 0.736, 0.14, 0.7353, 0.1407, 0.7353, 0.1407, 0.736, 0.14, 0.736, 0.14, 0.7353, 0.1407, 0.7353, 0.1407, 0.736, 0.14, 0.736, 0.14, 0.7353, 0.1407, 0.7353, 0.1407, 0.736, 0.14, 0.736, 0.14, 0.7353, 0.1407, 0.7353, 0.1407, 0.736, 0.14, 0.736, 0.14, 0.7353, 0.1407, 0.7353, 0.1407, 0.736, 0.14, 0.736, 0.14, 0.7353, 0.1407, 0.7353, 0.1407, 0.736, 0.14, 0.736, 0.14, 0.7353, 0.1407, 0.7353, 0.1407, 0.736, 0.14, 0.736, 0.14, 0.7353, 0.1407, 0.7353, 0.1407, 0.736, 0.14, 0.736, 0.14, 0.7353, 0.1407, 0.7353, 0.1407, 0.736, 0.14, 0.736, 0.14, 0.7353, 0.1407, 0.7353, 0.1407, 0.736, 0.14, 0.736, 0.14, 0.7353, 0.1407, 0.7353, 0.1407, 0.736, 0.14, 0.736, 0.14, 0.7353, 0.1407, 0.7353, 0.3825, 0.736, 0.3819, 0.736, 0.3819, 0.7353, 0.3825, 0.7353, 0.1407, 0.736, 0.14, 0.736, 0.14, 0.7353, 0.1407, 0.7353, 0.3825, 0.736, 0.3819, 0.736, 0.3819, 0.7353, 0.3825, 0.7353, 0.1407, 0.736, 0.14, 0.736, 0.14, 0.7353, 0.1407, 0.7353, 0.3825, 0.736, 0.3819, 0.736, 0.3819, 0.7353, 0.3825, 0.7353, 0.1407, 0.736, 0.14, 0.736, 0.14, 0.7353, 0.1407, 0.7353, 0.3825, 0.736, 0.3819, 0.736, 0.3819, 0.7353, 0.3825, 0.7353, 0.1407, 0.736, 0.14, 0.736, 0.14, 0.7353, 0.1407, 0.7353, 0.3825, 0.736, 0.3819, 0.736, 0.3819, 0.7353, 0.3825, 0.7353, 0.1407, 0.736, 0.14, 0.736, 0.14, 0.7353, 0.1407, 0.7353, 0.3825, 0.736, 0.3819, 0.736, 0.3819, 0.7353, 0.3825, 0.7353, 0.1407, 0.736, 0.14, 0.736, 0.14, 0.7353, 0.1407, 0.7353, 0.3825, 0.736, 0.3819, 0.736, 0.3819, 0.7353, 0.3825, 0.7353, 0.1407, 0.736, 0.14, 0.736, 0.14, 0.7353, 0.1407, 0.7353, 0.3825, 0.736, 0.3819, 0.736, 0.3819, 0.7353, 0.3825, 0.7353, 0.1407, 0.736, 0.14, 0.736, 0.14, 0.7353, 0.1407, 0.7353, 0.1407, 0.736, 0.14, 0.736, 0.14, 0.7353, 0.1407, 0.7353, 0.1407, 0.736, 0.14, 0.736, 0.14, 0.7353, 0.1407, 0.7353, 0.3825, 0.736, 0.3819, 0.736, 0.3819, 0.7353, 0.3825, 0.7353, 0.1407, 0.736, 0.14, 0.736, 0.14, 0.7353, 0.1407, 0.7353, 0.3825, 0.736, 0.3819, 0.736, 0.3819, 0.7353, 0.3825, 0.7353, 0.1407, 0.736, 0.14, 0.736, 0.14, 0.7353, 0.1407, 0.7353, 0.3825, 0.736, 0.3819, 0.736, 0.3819, 0.7353, 0.3825, 0.7353, 0.3825, 0.736, 0.3819, 0.736, 0.3819, 0.7353, 0.3825, 0.7353, 0.3825, 0.736, 0.3819, 0.736, 0.3819, 0.7353, 0.3825, 0.7353, 0.3825, 0.736, 0.3819, 0.736, 0.3819, 0.7353, 0.3825, 0.7353, 0.3825, 0.736, 0.3819, 0.736, 0.3819, 0.7353, 0.3825, 0.7353, 0.3825, 0.736, 0.3819, 0.736, 0.3819, 0.7353, 0.3825, 0.7353, 0.3825, 0.736, 0.3819, 0.736, 0.3819, 0.7353, 0.3825, 0.7353, 0.3825, 0.736, 0.3819, 0.736, 0.3819, 0.7353, 0.3825, 0.7353, 0.3825, 0.736, 0.3819, 0.736, 0.3819, 0.7353, 0.3825, 0.7353, 0.1407, 0.736, 0.14, 0.736, 0.14, 0.7353, 0.1407, 0.7353, 0.3825, 0.736, 0.3819, 0.736, 0.3819, 0.7353, 0.3825, 0.7353, 0.3825, 0.736, 0.3819, 0.736, 0.3819, 0.7353, 0.3825, 0.7353, 0.3825, 0.736, 0.3819, 0.736, 0.3819, 0.7353, 0.3825, 0.7353, 0.3825, 0.736, 0.3819, 0.736, 0.3819, 0.7353, 0.3825, 0.7353, 0.3825, 0.736, 0.3819, 0.736, 0.3819, 0.7353, 0.3825, 0.7353, 0.3825, 0.736, 0.3819, 0.736, 0.3819, 0.7353, 0.3825, 0.7353, 0.3825, 0.736, 0.3819, 0.736, 0.3819, 0.7353, 0.3825, 0.7353, 0.3825, 0.736, 0.3819, 0.736, 0.3819, 0.7353, 0.3825, 0.7353, 0.3825, 0.736, 0.3819, 0.736, 0.3819, 0.7353, 0.3825, 0.7353, 0.3825, 0.736, 0.3819, 0.736, 0.3819, 0.7353, 0.3825, 0.7353, 0.3825, 0.736, 0.3819, 0.736, 0.3819, 0.7353, 0.3825, 0.7353, 0.3825, 0.736, 0.3819, 0.736, 0.3819, 0.7353, 0.3825, 0.7353, 0.3825, 0.736, 0.3819, 0.736, 0.3819, 0.7353, 0.3825, 0.7353, 0.3825, 0.736, 0.3819, 0.736, 0.3819, 0.7353, 0.3825, 0.7353, 0.3825, 0.736, 0.3819, 0.736, 0.3819, 0.7353, 0.3825, 0.7353, 0.3825, 0.736, 0.3819, 0.736, 0.3819, 0.7353, 0.3825, 0.7353, 0.3825, 0.736, 0.3819, 0.736, 0.3819, 0.7353, 0.3825, 0.7353, 0.3825, 0.736, 0.3819, 0.736, 0.3819, 0.7353, 0.3825, 0.7353, 0.3825, 0.736, 0.3819, 0.736, 0.3819, 0.7353, 0.3825, 0.7353, 0.3825, 0.736, 0.3819, 0.736, 0.3819, 0.7353, 0.3825, 0.7353, 0.3825, 0.736, 0.3819, 0.736, 0.3819, 0.7353, 0.3825, 0.7353, 0.3825, 0.736, 0.3819, 0.736, 0.3819, 0.7353, 0.3825, 0.7353, 0.3825, 0.736, 0.3819, 0.736, 0.3819, 0.7353, 0.3825, 0.7353, 0.3825, 0.736, 0.3819, 0.736, 0.3819, 0.7353, 0.3825, 0.7353, 0.3825, 0.736, 0.3819, 0.736, 0.3819, 0.7353, 0.3825, 0.7353, 0.3825, 0.736, 0.3819, 0.736, 0.3819, 0.7353, 0.3825, 0.7353, 0.3825, 0.736, 0.3819, 0.736, 0.3819, 0.7353, 0.3825, 0.7353, 0.3825, 0.736, 0.3819, 0.736, 0.3819, 0.7353, 0.3825, 0.7353, 0.3825, 0.736, 0.3819, 0.736, 0.3819, 0.7353, 0.3825, 0.7353, 0.3825, 0.736, 0.3819, 0.736, 0.3819, 0.7353, 0.3825, 0.7353, 0.3825, 0.736, 0.3819, 0.736, 0.3819, 0.7353, 0.3825, 0.7353, 0.1407, 0.736, 0.14, 0.736, 0.14, 0.7353, 0.1407, 0.7353, 0.1407, 0.736, 0.14, 0.736, 0.14, 0.7353, 0.1407, 0.7353, 0.1407, 0.736, 0.14, 0.736, 0.14, 0.7353, 0.1407, 0.7353, 0.1407, 0.736, 0.14, 0.736, 0.14, 0.7353, 0.1407, 0.7353, 0.8823, 0.2251, 0.8866, 0.2251, 0.8866, 0.2293, 0.8823, 0.2293, 0.8823, 0.2251, 0.8866, 0.2251, 0.8866, 0.2293, 0.8823, 0.2293, 0.1407, 0.736, 0.14, 0.736, 0.14, 0.7353, 0.1407, 0.7353, 0.1407, 0.736, 0.14, 0.736, 0.14, 0.7353, 0.1407, 0.7353, 0.1407, 0.736, 0.14, 0.736, 0.14, 0.7353, 0.1407, 0.7353, 0.1407, 0.736, 0.14, 0.736, 0.14, 0.7353, 0.1407, 0.7353, 0.1407, 0.736, 0.14, 0.736, 0.14, 0.7353, 0.1407, 0.7353, 0.1407, 0.736, 0.14, 0.736, 0.14, 0.7353, 0.1407, 0.7353, 0.1407, 0.736, 0.14, 0.736, 0.14, 0.7353, 0.1407, 0.7353, 0.1407, 0.736, 0.14, 0.736, 0.14, 0.7353, 0.1407, 0.7353, 0.8823, 0.2251, 0.8866, 0.2251, 0.8866, 0.2293, 0.8823, 0.2293, 0.8823, 0.2251, 0.8866, 0.2251, 0.8866, 0.2293, 0.8823, 0.2293, 0.1407, 0.736, 0.14, 0.736, 0.14, 0.7353, 0.1407, 0.7353, 0.1407, 0.736, 0.14, 0.736, 0.14, 0.7353, 0.1407, 0.7353, 0.1407, 0.736, 0.14, 0.736, 0.14, 0.7353, 0.1407, 0.7353, 0.1407, 0.736, 0.14, 0.736, 0.14, 0.7353, 0.1407, 0.7353, 0.1407, 0.736, 0.14, 0.736, 0.14, 0.7353, 0.1407, 0.7353, 0.1407, 0.736, 0.14, 0.736, 0.14, 0.7353, 0.1407, 0.7353, 0.8823, 0.2251, 0.8866, 0.2251, 0.8866, 0.2293, 0.8823, 0.2293, 0.8823, 0.2251, 0.8866, 0.2251, 0.8866, 0.2293, 0.8823, 0.2293, 0.1407, 0.736, 0.14, 0.736, 0.14, 0.7353, 0.1407, 0.7353, 0.1407, 0.736, 0.14, 0.736, 0.14, 0.7353, 0.1407, 0.7353, 0.1407, 0.736, 0.14, 0.736, 0.14, 0.7353, 0.1407, 0.7353, 0.1407, 0.736, 0.14, 0.736, 0.14, 0.7353, 0.1407, 0.7353, 0.3825, 0.736, 0.3819, 0.736, 0.3819, 0.7353, 0.3825, 0.7353, 0.3825, 0.736, 0.3819, 0.736, 0.3819, 0.7353, 0.3825, 0.7353, 0.3825, 0.736, 0.3819, 0.736, 0.3819, 0.7353, 0.3825, 0.7353, 0.3825, 0.736, 0.3819, 0.736, 0.3819, 0.7353, 0.3825, 0.7353, 0.3825, 0.736, 0.3819, 0.736, 0.3819, 0.7353, 0.3825, 0.7353, 0.1407, 0.736, 0.14, 0.736, 0.14, 0.7353, 0.1407, 0.7353, 0.3825, 0.736, 0.3819, 0.736, 0.3819, 0.7353, 0.3825, 0.7353, 0.1407, 0.736, 0.14, 0.736, 0.14, 0.7353, 0.1407, 0.7353, 0.1407, 0.736, 0.14, 0.736, 0.14, 0.7353, 0.1407, 0.7353, 0.1407, 0.736, 0.14, 0.736, 0.14, 0.7353, 0.1407, 0.7353, 0.1407, 0.736, 0.14, 0.736, 0.14, 0.7353, 0.1407, 0.7353, 0.1407, 0.736, 0.14, 0.736, 0.14, 0.7353, 0.1407, 0.7353, 0.1407, 0.736, 0.14, 0.736, 0.14, 0.7353, 0.1407, 0.7353, 0.1407, 0.736, 0.14, 0.736, 0.14, 0.7353, 0.1407, 0.7353, 0.1407, 0.736, 0.14, 0.736, 0.14, 0.7353, 0.1407, 0.7353, 0.1407, 0.736, 0.14, 0.736, 0.14, 0.7353, 0.1407, 0.7353, 0.1407, 0.736, 0.14, 0.736, 0.14, 0.7353, 0.1407, 0.7353, 0.1407, 0.736, 0.14, 0.736, 0.14, 0.7353, 0.1407, 0.7353, 0.1407, 0.736, 0.14, 0.736, 0.14, 0.7353, 0.1407, 0.7353, 0.1407, 0.736, 0.14, 0.736, 0.14, 0.7353, 0.1407, 0.7353, 0.1407, 0.736, 0.14, 0.736, 0.14, 0.7353, 0.1407, 0.7353, 0.1407, 0.736, 0.14, 0.736, 0.14, 0.7353, 0.1407, 0.7353, 0.1407, 0.736, 0.14, 0.736, 0.14, 0.7353, 0.1407, 0.7353, 0.1407, 0.736, 0.14, 0.736, 0.14, 0.7353, 0.1407, 0.7353, 0.1407, 0.736, 0.14, 0.736, 0.14, 0.7353, 0.1407, 0.7353, 0.1407, 0.736, 0.14, 0.736, 0.14, 0.7353, 0.1407, 0.7353, 0.1407, 0.736, 0.14, 0.736, 0.14, 0.7353, 0.1407, 0.7353, 0.1407, 0.736, 0.14, 0.736, 0.14, 0.7353, 0.1407, 0.7353, 0.1407, 0.736, 0.14, 0.736, 0.14, 0.7353, 0.1407, 0.7353, 0.1407, 0.736, 0.14, 0.736, 0.14, 0.7353, 0.1407, 0.7353, 0.1407, 0.736, 0.14, 0.736, 0.14, 0.7353, 0.1407, 0.7353, 0.1407, 0.736, 0.14, 0.736, 0.14, 0.7353, 0.1407, 0.7353, 0.3825, 0.736, 0.3819, 0.736, 0.3819, 0.7353, 0.3825, 0.7353, 0.1407, 0.736, 0.14, 0.736, 0.14, 0.7353, 0.1407, 0.7353, 0.3825, 0.736, 0.3819, 0.736, 0.3819, 0.7353, 0.3825, 0.7353, 0.3825, 0.736, 0.3819, 0.736, 0.3819, 0.7353, 0.3825, 0.7353, 0.1407, 0.736, 0.14, 0.736, 0.14, 0.7353, 0.1407, 0.7353, 0.1407, 0.736, 0.14, 0.736, 0.14, 0.7353, 0.1407, 0.7353, 0.1407, 0.736, 0.14, 0.736, 0.14, 0.7353, 0.1407, 0.7353, 0.1407, 0.736, 0.14, 0.736, 0.14, 0.7353, 0.1407, 0.7353, 0.3825, 0.736, 0.3819, 0.736, 0.3819, 0.7353, 0.3825, 0.7353, 0.3825, 0.736, 0.3819, 0.736, 0.3819, 0.7353, 0.3825, 0.7353, 0.3825, 0.736, 0.3819, 0.736, 0.3819, 0.7353, 0.3825, 0.7353, 0.1407, 0.736, 0.14, 0.736, 0.14, 0.7353, 0.1407, 0.7353, 0.1407, 0.736, 0.14, 0.736, 0.14, 0.7353, 0.1407, 0.7353, 0.1407, 0.736, 0.14, 0.736, 0.14, 0.7353, 0.1407, 0.7353, 0.1407, 0.736, 0.14, 0.736, 0.14, 0.7353, 0.1407, 0.7353, 0.1407, 0.736, 0.14, 0.736, 0.14, 0.7353, 0.1407, 0.7353, 0.1407, 0.736, 0.14, 0.736, 0.14, 0.7353, 0.1407, 0.7353, 0.1407, 0.736, 0.14, 0.736, 0.14, 0.7353, 0.1407, 0.7353, 0.1407, 0.736, 0.14, 0.736, 0.14, 0.7353, 0.1407, 0.7353, 0.1407, 0.736, 0.14, 0.736, 0.14, 0.7353, 0.1407, 0.7353, 0.1407, 0.736, 0.14, 0.736, 0.14, 0.7353, 0.1407, 0.7353, 0.1407, 0.736, 0.14, 0.736, 0.14, 0.7353, 0.1407, 0.7353, 0.1407, 0.736, 0.14, 0.736, 0.14, 0.7353, 0.1407, 0.7353, 0.1407, 0.736, 0.14, 0.736, 0.14, 0.7353, 0.1407, 0.7353, 0.1407, 0.736, 0.14, 0.736, 0.14, 0.7353, 0.1407, 0.7353, 0.1407, 0.736, 0.14, 0.736, 0.14, 0.7353, 0.1407, 0.7353, 0.1407, 0.736, 0.14, 0.736, 0.14, 0.7353, 0.1407, 0.7353, 0.1407, 0.736, 0.14, 0.736, 0.14, 0.7353, 0.1407, 0.7353, 0.1407, 0.736, 0.14, 0.736, 0.14, 0.7353, 0.1407, 0.7353, 0.1407, 0.736, 0.14, 0.736, 0.14, 0.7353, 0.1407, 0.7353, 0.1407, 0.736, 0.14, 0.736, 0.14, 0.7353, 0.1407, 0.7353, 0.1407, 0.736, 0.14, 0.736, 0.14, 0.7353, 0.1407, 0.7353, 0.1407, 0.736, 0.14, 0.736, 0.14, 0.7353, 0.1407, 0.7353, 0.1407, 0.736, 0.14, 0.736, 0.14, 0.7353, 0.1407, 0.7353, 0.1407, 0.736, 0.14, 0.736, 0.14, 0.7353, 0.1407, 0.7353, 0.1407, 0.736, 0.14, 0.736, 0.14, 0.7353, 0.1407, 0.7353, 0.3692, 0.239, 0.3704, 0.239, 0.3704, 0.2401, 0.3692, 0.2401, 0.1407, 0.736, 0.14, 0.736, 0.14, 0.7353, 0.1407, 0.7353, 0.1407, 0.736, 0.14, 0.736, 0.14, 0.7353, 0.1407, 0.7353, 0.1407, 0.736, 0.14, 0.736, 0.14, 0.7353, 0.1407, 0.7353, 0.3692, 0.239, 0.3704, 0.239, 0.3704, 0.2401, 0.3692, 0.2401, 0.3692, 0.239, 0.3704, 0.239, 0.3704, 0.2401, 0.3692, 0.2401, 0.3692, 0.239, 0.3704, 0.239, 0.3704, 0.2401, 0.3692, 0.2401, 0.3692, 0.239, 0.3704, 0.239, 0.3704, 0.2401, 0.3692, 0.2401, 0.3692, 0.239, 0.3704, 0.239, 0.3704, 0.2401, 0.3692, 0.2401, 0.1407, 0.736, 0.14, 0.736, 0.14, 0.7353, 0.1407, 0.7353, 0.1407, 0.736, 0.14, 0.736, 0.14, 0.7353, 0.1407, 0.7353, 0.1407, 0.736, 0.14, 0.736, 0.14, 0.7353, 0.1407, 0.7353, 0.3692, 0.239, 0.3704, 0.239, 0.3704, 0.2401, 0.3692, 0.2401, 0.3692, 0.239, 0.3704, 0.239, 0.3704, 0.2401, 0.3692, 0.2401, 0.3692, 0.239, 0.3704, 0.239, 0.3704, 0.2401, 0.3692, 0.2401, 0.3692, 0.239, 0.3704, 0.239, 0.3704, 0.2401, 0.3692, 0.2401, 0.1407, 0.736, 0.14, 0.736, 0.14, 0.7353, 0.1407, 0.7353, 0.1407, 0.736, 0.14, 0.736, 0.14, 0.7353, 0.1407, 0.7353, 0.1407, 0.736, 0.14, 0.736, 0.14, 0.7353, 0.1407, 0.7353, 0.1407, 0.736, 0.14, 0.736, 0.14, 0.7353, 0.1407, 0.7353, 0.1407, 0.736, 0.14, 0.736, 0.14, 0.7353, 0.1407, 0.7353, 0.1407, 0.736, 0.14, 0.736, 0.14, 0.7353, 0.1407, 0.7353, 0.1407, 0.736, 0.14, 0.736, 0.14, 0.7353, 0.1407, 0.7353, 0.1407, 0.736, 0.14, 0.736, 0.14, 0.7353, 0.1407, 0.7353, 0.3692, 0.239, 0.3704, 0.239, 0.3704, 0.2401, 0.3692, 0.2401, 0.3692, 0.239, 0.3704, 0.239, 0.3704, 0.2401, 0.3692, 0.2401, 0.3692, 0.239, 0.3704, 0.239, 0.3704, 0.2401, 0.3692, 0.2401, 0.3692, 0.239, 0.3704, 0.239, 0.3704, 0.2401, 0.3692, 0.2401, 0.1407, 0.736, 0.14, 0.736, 0.14, 0.7353, 0.1407, 0.7353, 0.6678, 0.1779, 0.6671, 0.1779, 0.6671, 0.1772, 0.6678, 0.1772, 0.6678, 0.1779, 0.6671, 0.1779, 0.6671, 0.1772, 0.6678, 0.1772, 0.6678, 0.1779, 0.6671, 0.1779, 0.6671, 0.1772, 0.6678, 0.1772, 0.6678, 0.1779, 0.6671, 0.1779, 0.6671, 0.1772, 0.6678, 0.1772, 0.6678, 0.1779, 0.6671, 0.1779, 0.6671, 0.1772, 0.6678, 0.1772, 0.6678, 0.1779, 0.6671, 0.1779, 0.6671, 0.1772, 0.6678, 0.1772, 0.6678, 0.1779, 0.6671, 0.1779, 0.6671, 0.1772, 0.6678, 0.1772, 0.6678, 0.1779, 0.6671, 0.1779, 0.6671, 0.1772, 0.6678, 0.1772, 0.1407, 0.736, 0.14, 0.736, 0.14, 0.7353, 0.1407, 0.7353, 0.6678, 0.1779, 0.6671, 0.1779, 0.6671, 0.1772, 0.6678, 0.1772, 0.1407, 0.736, 0.14, 0.736, 0.14, 0.7353, 0.1407, 0.7353, 0.1407, 0.736, 0.14, 0.736, 0.14, 0.7353, 0.1407, 0.7353, 0.1407, 0.736, 0.14, 0.736, 0.14, 0.7353, 0.1407, 0.7353, 0.6678, 0.1779, 0.6671, 0.1779, 0.6671, 0.1772, 0.6678, 0.1772, 0.6678, 0.1779, 0.6671, 0.1779, 0.6671, 0.1772, 0.6678, 0.1772, 0.6678, 0.1779, 0.6671, 0.1779, 0.6671, 0.1772, 0.6678, 0.1772, 0.1407, 0.736, 0.14, 0.736, 0.14, 0.7353, 0.1407, 0.7353, 0.6678, 0.1779, 0.6671, 0.1779, 0.6671, 0.1772, 0.6678, 0.1772, 0.6678, 0.1779, 0.6671, 0.1779, 0.6671, 0.1772, 0.6678, 0.1772, 0.6678, 0.1779, 0.6671, 0.1779, 0.6671, 0.1772, 0.6678, 0.1772, 0.6678, 0.1779, 0.6671, 0.1779, 0.6671, 0.1772, 0.6678, 0.1772, 0.6678, 0.1779, 0.6671, 0.1779, 0.6671, 0.1772, 0.6678, 0.1772, 0.1407, 0.736, 0.14, 0.736, 0.14, 0.7353, 0.1407, 0.7353, 0.6678, 0.1779, 0.6671, 0.1779, 0.6671, 0.1772, 0.6678, 0.1772, 0.6678, 0.1779, 0.6671, 0.1779, 0.6671, 0.1772, 0.6678, 0.1772, 0.6678, 0.1779, 0.6671, 0.1779, 0.6671, 0.1772, 0.6678, 0.1772, 0.6678, 0.1779, 0.6671, 0.1779, 0.6671, 0.1772, 0.6678, 0.1772, 0.6678, 0.1779, 0.6671, 0.1779, 0.6671, 0.1772, 0.6678, 0.1772, 0.6678, 0.1779, 0.6671, 0.1779, 0.6671, 0.1772, 0.6678, 0.1772, 0.1407, 0.736, 0.14, 0.736, 0.14, 0.7353, 0.1407, 0.7353, 0.6678, 0.1779, 0.6671, 0.1779, 0.6671, 0.1772, 0.6678, 0.1772, 0.6678, 0.1779, 0.6671, 0.1779, 0.6671, 0.1772, 0.6678, 0.1772, 0.6678, 0.1779, 0.6671, 0.1779, 0.6671, 0.1772, 0.6678, 0.1772, 0.6678, 0.1779, 0.6671, 0.1779, 0.6671, 0.1772, 0.6678, 0.1772, 0.6678, 0.1779, 0.6671, 0.1779, 0.6671, 0.1772, 0.6678, 0.1772, 0.1407, 0.736, 0.14, 0.736, 0.14, 0.7353, 0.1407, 0.7353, 0.1407, 0.736, 0.14, 0.736, 0.14, 0.7353, 0.1407, 0.7353, 0.6678, 0.1779, 0.6671, 0.1779, 0.6671, 0.1772, 0.6678, 0.1772, 0.6678, 0.1779, 0.6671, 0.1779, 0.6671, 0.1772, 0.6678, 0.1772, 0.6678, 0.1779, 0.6671, 0.1779, 0.6671, 0.1772, 0.6678, 0.1772, 0.6678, 0.1779, 0.6671, 0.1779, 0.6671, 0.1772, 0.6678, 0.1772, 0.6678, 0.1779, 0.6671, 0.1779, 0.6671, 0.1772, 0.6678, 0.1772, 0.6678, 0.1779, 0.6671, 0.1779, 0.6671, 0.1772, 0.6678, 0.1772, 0.6678, 0.1779, 0.6671, 0.1779, 0.6671, 0.1772, 0.6678, 0.1772, 0.6678, 0.1779, 0.6671, 0.1779, 0.6671, 0.1772, 0.6678, 0.1772, 0.6678, 0.1779, 0.6671, 0.1779, 0.6671, 0.1772, 0.6678, 0.1772, 0.6678, 0.1779, 0.6671, 0.1779, 0.6671, 0.1772, 0.6678, 0.1772, 0.6678, 0.1779, 0.6671, 0.1779, 0.6671, 0.1772, 0.6678, 0.1772, 0.6678, 0.1779, 0.6671, 0.1779, 0.6671, 0.1772, 0.6678, 0.1772, 0.6678, 0.1779, 0.6671, 0.1779, 0.6671, 0.1772, 0.6678, 0.1772, 0.6678, 0.1779, 0.6671, 0.1779, 0.6671, 0.1772, 0.6678, 0.1772, 0.1407, 0.736, 0.14, 0.736, 0.14, 0.7353, 0.1407, 0.7353, 0.1407, 0.736, 0.14, 0.736, 0.14, 0.7353, 0.1407, 0.7353, 0.1407, 0.736, 0.14, 0.736, 0.14, 0.7353, 0.1407, 0.7353, 0.1407, 0.736, 0.14, 0.736, 0.14, 0.7353, 0.1407, 0.7353, 0.6678, 0.1779, 0.6671, 0.1779, 0.6671, 0.1772, 0.6678, 0.1772, 0.6678, 0.1779, 0.6671, 0.1779, 0.6671, 0.1772, 0.6678, 0.1772, 0.6678, 0.1779, 0.6671, 0.1779, 0.6671, 0.1772, 0.6678, 0.1772, 0.6678, 0.1779, 0.6671, 0.1779, 0.6671, 0.1772, 0.6678, 0.1772, 0.6678, 0.1779, 0.6671, 0.1779, 0.6671, 0.1772, 0.6678, 0.1772, 0.6678, 0.1779, 0.6671, 0.1779, 0.6671, 0.1772, 0.6678, 0.1772, 0.6678, 0.1779, 0.6671, 0.1779, 0.6671, 0.1772, 0.6678, 0.1772, 0.6678, 0.1779, 0.6671, 0.1779, 0.6671, 0.1772, 0.6678, 0.1772, 0.1407, 0.736, 0.14, 0.736, 0.14, 0.7353, 0.1407, 0.7353, 0.1407, 0.736, 0.14, 0.736, 0.14, 0.7353, 0.1407, 0.7353, 0.3692, 0.239, 0.3704, 0.239, 0.3704, 0.2401, 0.3692, 0.2401, 0.3692, 0.239, 0.3704, 0.239, 0.3704, 0.2401, 0.3692, 0.2401, 0.3692, 0.239, 0.3704, 0.239, 0.3704, 0.2401, 0.3692, 0.2401, 0.3692, 0.239, 0.3704, 0.239, 0.3704, 0.2401, 0.3692, 0.2401, 0.3692, 0.239, 0.3704, 0.239, 0.3704, 0.2401, 0.3692, 0.2401, 0.1407, 0.736, 0.14, 0.736, 0.14, 0.7353, 0.1407, 0.7353, 0.3692, 0.239, 0.3704, 0.239, 0.3704, 0.2401, 0.3692, 0.2401, 0.1407, 0.736, 0.14, 0.736, 0.14, 0.7353, 0.1407, 0.7353, 0.6678, 0.1779, 0.6671, 0.1779, 0.6671, 0.1772, 0.6678, 0.1772, 0.6678, 0.1779, 0.6671, 0.1779, 0.6671, 0.1772, 0.6678, 0.1772, 0.6678, 0.1779, 0.6671, 0.1779, 0.6671, 0.1772, 0.6678, 0.1772, 0.6678, 0.1779, 0.6671, 0.1779, 0.6671, 0.1772, 0.6678, 0.1772, 0.6678, 0.1779, 0.6671, 0.1779, 0.6671, 0.1772, 0.6678, 0.1772, 0.6678, 0.1779, 0.6671, 0.1779, 0.6671, 0.1772, 0.6678, 0.1772, 0.6678, 0.1779, 0.6671, 0.1779, 0.6671, 0.1772, 0.6678, 0.1772, 0.6678, 0.1779, 0.6671, 0.1779, 0.6671, 0.1772, 0.6678, 0.1772, 0.6678, 0.1779, 0.6671, 0.1779, 0.6671, 0.1772, 0.6678, 0.1772, 0.6678, 0.1779, 0.6671, 0.1779, 0.6671, 0.1772, 0.6678, 0.1772, 0.6678, 0.1779, 0.6671, 0.1779, 0.6671, 0.1772, 0.6678, 0.1772, 0.6678, 0.1779, 0.6671, 0.1779, 0.6671, 0.1772, 0.6678, 0.1772, 0.6678, 0.1779, 0.6671, 0.1779, 0.6671, 0.1772, 0.6678, 0.1772, 0.6678, 0.1779, 0.6671, 0.1779, 0.6671, 0.1772, 0.6678, 0.1772, 0.6678, 0.1779, 0.6671, 0.1779, 0.6671, 0.1772, 0.6678, 0.1772, 0.6678, 0.1779, 0.6671, 0.1779, 0.6671, 0.1772, 0.6678, 0.1772, 0.6678, 0.1779, 0.6671, 0.1779, 0.6671, 0.1772, 0.6678, 0.1772, 0.6678, 0.1779, 0.6671, 0.1779, 0.6671, 0.1772, 0.6678, 0.1772, 0.6678, 0.1779, 0.6671, 0.1779, 0.6671, 0.1772, 0.6678, 0.1772, 0.6678, 0.1779, 0.6671, 0.1779, 0.6671, 0.1772, 0.6678, 0.1772, 0.6678, 0.1779, 0.6671, 0.1779, 0.6671, 0.1772, 0.6678, 0.1772, 0.6678, 0.1779, 0.6671, 0.1779, 0.6671, 0.1772, 0.6678, 0.1772, 0.3692, 0.239, 0.3704, 0.239, 0.3704, 0.2401, 0.3692, 0.2401, 0.1407, 0.736, 0.14, 0.736, 0.14, 0.7353, 0.1407, 0.7353, 0.3692, 0.239, 0.3704, 0.239, 0.3704, 0.2401, 0.3692, 0.2401, 0.3692, 0.239, 0.3704, 0.239, 0.3704, 0.2401, 0.3692, 0.2401, 0.3692, 0.239, 0.3704, 0.239, 0.3704, 0.2401, 0.3692, 0.2401, 0.3692, 0.239, 0.3704, 0.239, 0.3704, 0.2401, 0.3692, 0.2401, 0.6678, 0.1779, 0.6671, 0.1779, 0.6671, 0.1772, 0.6678, 0.1772, 0.6678, 0.1779, 0.6671, 0.1779, 0.6671, 0.1772, 0.6678, 0.1772, 0.6678, 0.1779, 0.6671, 0.1779, 0.6671, 0.1772, 0.6678, 0.1772, 0.6678, 0.1779, 0.6671, 0.1779, 0.6671, 0.1772, 0.6678, 0.1772, 0.3645, 0.7613, 0.3627, 0.7613, 0.3627, 0.7595, 0.3645, 0.7595, 0.1407, 0.736, 0.14, 0.736, 0.14, 0.7353, 0.1407, 0.7353, 0.3645, 0.7613, 0.3627, 0.7613, 0.3627, 0.7595, 0.3645, 0.7595, 0.3645, 0.7613, 0.3627, 0.7613, 0.3627, 0.7595, 0.3645, 0.7595, 0.3645, 0.7613, 0.3627, 0.7613, 0.3627, 0.7595, 0.3645, 0.7595, 0.3645, 0.7613, 0.3627, 0.7613, 0.3627, 0.7595, 0.3645, 0.7595, 0.3645, 0.7613, 0.3627, 0.7613, 0.3627, 0.7595, 0.3645, 0.7595, 0.3645, 0.7613, 0.3627, 0.7613, 0.3627, 0.7595, 0.3645, 0.7595, 0.1407, 0.736, 0.14, 0.736, 0.14, 0.7353, 0.1407, 0.7353, 0.3645, 0.7613, 0.3627, 0.7613, 0.3627, 0.7595, 0.3645, 0.7595, 0.3645, 0.7613, 0.3627, 0.7613, 0.3627, 0.7595, 0.3645, 0.7595, 0.3645, 0.7613, 0.3627, 0.7613, 0.3627, 0.7595, 0.3645, 0.7595, 0.1407, 0.736, 0.14, 0.736, 0.14, 0.7353, 0.1407, 0.7353, 0.1407, 0.736, 0.14, 0.736, 0.14, 0.7353, 0.1407, 0.7353, 0.3645, 0.7613, 0.3627, 0.7613, 0.3627, 0.7595, 0.3645, 0.7595, 0.3645, 0.7613, 0.3627, 0.7613, 0.3627, 0.7595, 0.3645, 0.7595, 0.3645, 0.7613, 0.3627, 0.7613, 0.3627, 0.7595, 0.3645, 0.7595, 0.3645, 0.7613, 0.3627, 0.7613, 0.3627, 0.7595, 0.3645, 0.7595, 0.3645, 0.7613, 0.3627, 0.7613, 0.3627, 0.7595, 0.3645, 0.7595, 0.3645, 0.7613, 0.3627, 0.7613, 0.3627, 0.7595, 0.3645, 0.7595, 0.3645, 0.7613, 0.3627, 0.7613, 0.3627, 0.7595, 0.3645, 0.7595, 0.3645, 0.7613, 0.3627, 0.7613, 0.3627, 0.7595, 0.3645, 0.7595, 0.3645, 0.7613, 0.3627, 0.7613, 0.3627, 0.7595, 0.3645, 0.7595, 0.1407, 0.736, 0.14, 0.736, 0.14, 0.7353, 0.1407, 0.7353, 0.1407, 0.736, 0.14, 0.736, 0.14, 0.7353, 0.1407, 0.7353, 0.3645, 0.7613, 0.3627, 0.7613, 0.3627, 0.7595, 0.3645, 0.7595, 0.3645, 0.7613, 0.3627, 0.7613, 0.3627, 0.7595, 0.3645, 0.7595, 0.1407, 0.736, 0.14, 0.736, 0.14, 0.7353, 0.1407, 0.7353, 0.3645, 0.7613, 0.3627, 0.7613, 0.3627, 0.7595, 0.3645, 0.7595, 0.3645, 0.7613, 0.3627, 0.7613, 0.3627, 0.7595, 0.3645, 0.7595, 0.1407, 0.736, 0.14, 0.736, 0.14, 0.7353, 0.1407, 0.7353, 0.1407, 0.736, 0.14, 0.736, 0.14, 0.7353, 0.1407, 0.7353, 0.1407, 0.736, 0.14, 0.736, 0.14, 0.7353, 0.1407, 0.7353, 0.1407, 0.736, 0.14, 0.736, 0.14, 0.7353, 0.1407, 0.7353])
me_cube.materials.append(mat_material)
me_cube.use_remesh_preserve_volume = False
me_cube.use_remesh_preserve_attributes = False
me_cube.use_mirror_vertex_groups = False
me_cube.update()

# ---- objects
ob_player = bpy.data.objects.new('Player', me_cube)

# ---- transforms, parenting, visibility, modifiers, constraints
ob_player.location = (0.0, 0.0, 0.0)
ob_player.lock_rotations_4d = False
ob_player.empty_display_type = 'ARROWS'
ob_player.lineart.crease_threshold = 0.0

# ---- collection membership
col_collection_1.objects.link(ob_player)

# ---- scene / render settings (as saved in the file)
scene.frame_start = 1; scene.frame_end = 250; scene.frame_set(1)
scene.render.engine = 'BLENDER_EEVEE_NEXT'
scene.render.resolution_percentage = 50
scene.render.dither_intensity = 0.0
scene.cycles.use_denoising = False
scene.cycles.samples = 128
scene.cycles.sampling_pattern = 'TABULATED_SOBOL'
scene.cycles.light_sampling_threshold = 0.0
scene.cycles.use_adaptive_sampling = False
scene.cycles.use_light_tree = False
scene.cycles.blur_glossy = 0.0
scene.cycles.sample_clamp_indirect = 0.0
scene.view_settings.view_transform = 'Standard'
bpy.context.view_layer.update()

# ---- added for rendering (the .blend has no active camera and no usable light): camera, sun
cam_auto = bpy.data.cameras.new('AutoCamera')
cam_auto.lens = 50.0
cam_auto.sensor_width = 36.0
cam_auto.clip_end = 1000.0
ob_auto_camera = bpy.data.objects.new('AutoCamera', cam_auto)
scene.collection.objects.link(ob_auto_camera)
ob_auto_camera.location = (13.4746, -16.6626, 16.5603)
ob_auto_camera.rotation_euler = (1.09748, -7.21219e-08, 0.694738)
scene.camera = ob_auto_camera
light_auto_sun = bpy.data.lights.new('AutoSun', 'SUN')
light_auto_sun.energy = 3.0
light_auto_sun.angle = 0.0523599
ob_auto_sun = bpy.data.objects.new('AutoSun', light_auto_sun)
scene.collection.objects.link(ob_auto_sun)
ob_auto_sun.rotation_euler = (0.872665, 0.174533, 0.523599)
bpy.context.view_layer.update()
